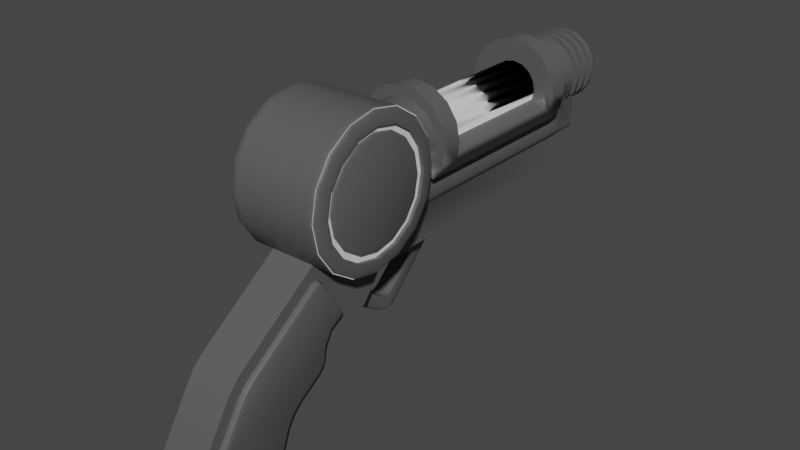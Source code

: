 # Source: GrapplingGun004.blend  (saved by Blender 2.82.7; exported with 4.5.12 LTS)
import bpy
from mathutils import Matrix  # noqa: F401  (used for matrix-valued properties, if any)

bpy.ops.wm.read_factory_settings(use_empty=True)
scene = bpy.context.scene
scene.name = 'Scene'

# ---- collections
col_collection = bpy.data.collections.new('Collection'); scene.collection.children.link(col_collection)

# ---- materials (node trees are filled in below, after node groups)
mat_interior_capsule = bpy.data.materials.new('Interior Capsule')
mat_interior_capsule.use_transparent_shadow = False
mat_base = bpy.data.materials.new('Base')
mat_base.use_transparent_shadow = False

# ---- node groups
ng_auto_smooth = bpy.data.node_groups.new('Auto Smooth', 'GeometryNodeTree')
_s = ng_auto_smooth.interface.new_socket(name='Geometry', in_out='OUTPUT', socket_type='NodeSocketGeometry')
_s = ng_auto_smooth.interface.new_socket(name='Geometry', in_out='INPUT', socket_type='NodeSocketGeometry')
_s = ng_auto_smooth.interface.new_socket(name='Angle', in_out='INPUT', socket_type='NodeSocketFloat')
_s.subtype = 'ANGLE'
_s.min_value = 0.0
_s.max_value = 3.142
ng_auto_smooth.is_modifier = True
_N = ng_auto_smooth.nodes; _L = ng_auto_smooth.links
n0 = _N.new('NodeGroupOutput'); n0.name = 'Group Output'; n0.location = (480, -100)
n1 = _N.new('NodeGroupInput'); n1.name = 'Group Input'; n1.location = (-420, -300)
n2 = _N.new('NodeGroupInput'); n2.name = 'Group Input.001'; n2.location = (-60, -100)
n3 = _N.new('GeometryNodeSetShadeSmooth'); n3.name = 'Set Shade Smooth'; n3.location = (120, -100)
n3.domain = 'EDGE'
n4 = _N.new('GeometryNodeSetShadeSmooth'); n4.name = 'Set Shade Smooth.001'; n4.location = (300, -100)
n5 = _N.new('GeometryNodeInputMeshEdgeAngle'); n5.name = 'Edge Angle'; n5.location = (-420, -220)
n6 = _N.new('GeometryNodeInputEdgeSmooth'); n6.name = 'Is Edge Smooth'; n6.location = (-60, -160)
n7 = _N.new('GeometryNodeInputShadeSmooth'); n7.name = 'Is Face Smooth'; n7.location = (-240, -340)
n8 = _N.new('FunctionNodeBooleanMath'); n8.name = 'Boolean Math'; n8.location = (-60, -220)
n9 = _N.new('FunctionNodeCompare'); n9.name = 'Compare'; n9.location = (-240, -180)
n9.operation = 'LESS_EQUAL'
_L.new(n5.outputs[0], n9.inputs[0])
_L.new(n4.outputs[0], n0.inputs[0])
_L.new(n1.outputs[1], n9.inputs[1])
_L.new(n9.outputs[0], n8.inputs[0])
_L.new(n7.outputs[0], n8.inputs[1])
_L.new(n2.outputs[0], n3.inputs[0])
_L.new(n6.outputs[0], n3.inputs[1])
_L.new(n3.outputs[0], n4.inputs[0])
_L.new(n8.outputs[0], n3.inputs[2])
n0.is_active_output = True

# ---- material node trees
mat_interior_capsule.use_nodes = True; mat_interior_capsule.node_tree.nodes.clear()
_N = mat_interior_capsule.node_tree.nodes; _L = mat_interior_capsule.node_tree.links
n0 = _N.new('ShaderNodeOutputMaterial'); n0.name = 'Material Output'; n0.location = (300, 300)
n1 = _N.new('ShaderNodeBsdfPrincipled'); n1.name = 'Principled BSDF'; n1.location = (10, 300)
n1.distribution = 'GGX'
n1.subsurface_method = 'BURLEY'
n1.inputs[3].default_value = 1.45
n1.inputs[27].default_value = (0.0, 0.0, 0.0, 1.0)
n1.inputs[28].default_value = 1.0
_L.new(n1.outputs[0], n0.inputs[0])
n0.is_active_output = True
mat_base.use_nodes = True; mat_base.node_tree.nodes.clear()
_N = mat_base.node_tree.nodes; _L = mat_base.node_tree.links
n0 = _N.new('ShaderNodeOutputMaterial'); n0.name = 'Material Output'; n0.location = (300, 300)
n1 = _N.new('ShaderNodeBsdfPrincipled'); n1.name = 'Principled BSDF'; n1.location = (10, 300)
n1.distribution = 'GGX'
n1.subsurface_method = 'BURLEY'
n1.inputs[0].default_value = (0.0985, 0.0985, 0.0985, 1.0)
n1.inputs[3].default_value = 1.45
n1.inputs[27].default_value = (0.0, 0.0, 0.0, 1.0)
n1.inputs[28].default_value = 1.0
_L.new(n1.outputs[0], n0.inputs[0])
n0.is_active_output = True

# ---- world
world_world = bpy.data.worlds.new('World'); scene.world = world_world
world_world.use_nodes = True; world_world.node_tree.nodes.clear()
_N = world_world.node_tree.nodes; _L = world_world.node_tree.links
n0 = _N.new('ShaderNodeOutputWorld'); n0.name = 'World Output'; n0.location = (300, 300)
n1 = _N.new('ShaderNodeBackground'); n1.name = 'Background'; n1.location = (10, 300)
n1.inputs[0].default_value = (0.05088, 0.05088, 0.05088, 1.0)
_L.new(n1.outputs[0], n0.inputs[0])
n0.is_active_output = True
world_world.color = (0.05088, 0.05088, 0.05088)
world_world.use_sun_shadow = False
world_world.sun_shadow_jitter_overblur = 0.0

# ---- meshes
me_cylinder_001 = bpy.data.meshes.new('Cylinder.001')
me_cylinder_001.from_pydata([(-0.06521, -0.05947, 1.209), (-0.1205, -0.09641, 1.209), (-0.1574, -0.1517, 1.209), (-0.1704, -0.2169, 1.209), (-0.1574, -0.2821, 1.209), (-0.1205, -0.3374, 1.209), (-0.06521, -0.3743, 1.209), (0.0, -0.3873, 1.209), (-0.1791, -0.03786, 0.8774), (0.0, 0.2057, 0.8774), (-0.05851, 0.3006, -0.7915), (-0.1291, 0.2057, 0.8774), (-0.1791, 0.1557, 0.8774), (-0.1541, 0.199, 0.8774), (-0.1724, 0.1807, 0.8774), (0.0, 0.03631, 0.8774), (0.0, -0.0465, 1.209), (0.0, 0.2057, -1.565), (0.0, 0.6688, -1.252), (0.0, 0.6164, -2.134), (0.0, 0.724, -2.235), (0.0, 0.6661, -2.189), (0.0, 1.085, -2.461), (0.0, 1.18, -2.432), (0.0, 1.139, -2.469), (0.0, 1.395, -1.951), (0.0, 1.357, -1.852), (0.0, 1.397, -1.893), (0.0, 1.178, -1.773), (0.0, 1.068, -1.68), (0.0, 1.118, -1.733), (0.0, 0.9683, -1.529), (0.0, 0.8529, -1.454), (0.0, 0.9173, -1.481), (0.0, 0.7707, -1.439), (0.0, 0.6849, -1.352), (0.0, 0.7149, -1.408), (0.0, 0.6876, -1.16), (0.0, 0.4452, -0.3517), (0.0, 0.8584, -0.8832), (0.0, 0.8381, -0.7262), (0.0, 0.8752, -0.8304), (0.0, 0.8678, -0.7729), (-0.05851, 0.4452, -0.7247), (-0.05851, 0.3785, -0.7915), (-0.05851, 0.4363, -0.7581), (-0.05851, 0.4119, -0.7825), (0.0, 0.4452, 0.8218), (0.0, 0.3896, 0.8774), (0.0, 0.4378, 0.8496), (0.0, 0.4174, 0.87), (-0.1291, 0.3896, 0.8774), (-0.1291, 0.4452, 0.8218), (-0.1291, 0.4174, 0.87), (-0.1291, 0.4378, 0.8496), (-0.1541, 0.3785, -0.7915), (-0.1541, 0.4119, -0.7825), (-0.1541, 0.4363, -0.7581), (-0.1541, 0.4452, -0.7247), (-0.1541, 0.4452, -0.3517), (-0.1541, 0.4174, 0.87), (-0.1541, 0.3896, 0.8774), (-0.1541, 0.4378, 0.8496), (-0.1541, 0.4452, 0.8218), (-0.05851, 0.5943, -1.026), (-0.05851, 0.6699, -1.009), (-0.05851, 0.6212, -1.034), (-0.05851, 0.6489, -1.028), (-0.05851, 0.7615, -0.8715), (-0.05851, 0.7547, -0.7876), (-0.05851, 0.8448, -0.8291), (-0.05851, 0.7715, -0.8439), (-0.05851, 0.769, -0.8132), (-0.05851, 0.5904, -0.611), (-0.05851, 0.5464, -0.6249), (-0.05851, 0.5711, -0.5985), (-0.05851, 0.555, -0.6036), (-0.05851, 0.5334, -0.7169), (-0.05851, 0.4964, -0.8149), (-0.05851, 0.5257, -0.7495), (-0.05851, 0.5121, -0.7853), (-0.05851, 0.4546, -0.8786), (-0.05851, 0.471, -0.9513), (-0.05851, 0.3792, -0.8958), (-0.05851, 0.446, -0.9047), (-0.05851, 0.452, -0.9313), (0.0, 0.6699, -1.009), (0.0, 0.5943, -1.026), (0.0, 0.6489, -1.028), (0.0, 0.6212, -1.034), (0.0, 0.471, -0.9513), (0.0, 0.4546, -0.8786), (0.0, 0.452, -0.9313), (0.0, 0.446, -0.9047), (0.0, 0.7547, -0.7876), (0.0, 0.7615, -0.8715), (0.0, 0.769, -0.8132), (0.0, 0.7715, -0.8439), (0.0, 0.5464, -0.6249), (0.0, 0.5904, -0.611), (0.0, 0.555, -0.6036), (0.0, 0.5711, -0.5985), (0.0, 0.4964, -0.8149), (0.0, 0.5334, -0.7169), (0.0, 0.5121, -0.7853), (0.0, 0.5257, -0.7495), (-0.03688, 0.6688, -1.252), (-0.03688, 0.724, -2.235), (-0.03688, 0.6164, -2.134), (-0.03688, 0.6661, -2.189), (-0.03688, 1.18, -2.432), (-0.03688, 1.085, -2.461), (-0.03688, 1.139, -2.469), (-0.03688, 1.357, -1.852), (-0.03688, 1.395, -1.951), (-0.03688, 1.397, -1.893), (-0.03688, 1.068, -1.68), (-0.03688, 1.178, -1.773), (-0.03688, 1.118, -1.733), (-0.03688, 0.8529, -1.454), (-0.03688, 0.9683, -1.529), (-0.03688, 0.9173, -1.481), (-0.03688, 0.6849, -1.352), (-0.03688, 0.7707, -1.439), (-0.03688, 0.7149, -1.408), (-0.03688, 0.6876, -1.16), (-0.05218, 0.6816, -1.158), (-0.03688, 0.4452, -0.3517), (-0.05851, 0.4452, -0.3816), (-0.08014, 0.4452, -0.3517), (-0.05981, 0.4452, -0.3301), (-0.05218, 0.4452, -0.3605), (-0.05851, 0.8213, -0.74), (-0.03688, 0.8381, -0.7262), (-0.05218, 0.8332, -0.7302), (-0.05851, 0.8391, -0.8733), (-0.03688, 0.8584, -0.8832), (-0.05218, 0.8527, -0.8803), (-0.05851, 0.8467, -0.78), (-0.03688, 0.8678, -0.7729), (-0.05218, 0.8616, -0.775), (-0.05851, 0.8531, -0.8295), (-0.03688, 0.8752, -0.8304), (-0.05218, 0.8688, -0.8301), (-0.05851, 0.6405, -1.135), (-0.05851, 0.6839, -1.125), (-0.0522, 0.6816, -1.158), (-0.05851, 0.6608, -1.183), (-0.05851, 0.6642, -1.139), (-0.05776, 0.6669, -1.151), (-0.05657, 0.6763, -1.146), (-0.05657, 0.6698, -1.163), (-0.05851, 0.6575, -1.156), (-0.05851, 0.2678, -0.8169), (-0.05851, 0.2825, -0.8736), (-0.05851, 0.2636, -0.8487), (-0.1541, 0.6468, -1.251), (-0.1541, 0.6776, -2.084), (-0.1541, 0.7201, -2.131), (-0.1541, 0.7695, -2.17), (-0.1541, 1.087, -2.374), (-0.1541, 1.108, -2.378), (-0.1541, 1.124, -2.37), (-0.1541, 1.314, -1.951), (-0.1541, 1.317, -1.924), (-0.1541, 1.296, -1.897), (-0.1541, 1.141, -1.843), (-0.1541, 1.067, -1.794), (-0.1541, 1.006, -1.729), (-0.1541, 0.9077, -1.58), (-0.1541, 0.8735, -1.548), (-0.1541, 0.8302, -1.529), (-0.1541, 0.744, -1.514), (-0.1541, 0.6565, -1.465), (-0.1541, 0.6093, -1.377), (-0.1541, 0.2816, -1.553), (-0.1541, 0.2274, -1.532), (-0.1541, 0.2855, -1.533), (-0.1541, 0.2915, -1.544), (-0.1541, 0.3313, -1.516), (-0.1541, 0.3092, -1.548), (-0.1541, 0.3178, -1.586), (-0.1541, 0.587, -1.367), (-0.1541, 0.5354, -1.388), (-0.1541, 0.5938, -1.336), (-0.1541, 0.5991, -1.345), (-0.1541, 0.6376, -1.271), (-0.1541, 0.6154, -1.333), (-0.1541, 0.6093, -1.377), (-0.1889, 0.6825, -2.08), (-0.1952, 0.6943, -2.071), (-0.1952, 0.7348, -2.115), (-0.1889, 0.7244, -2.126), (-0.1737, 0.6776, -2.084), (-0.1737, 0.7201, -2.131), (-0.1952, 0.782, -2.153), (-0.1889, 0.7732, -2.165), (-0.1737, 0.7695, -2.17), (-0.1889, 1.09, -2.368), (-0.1952, 1.096, -2.353), (-0.1952, 1.105, -2.356), (-0.1889, 1.107, -2.372), (-0.1737, 1.087, -2.374), (-0.1737, 1.108, -2.378), (-0.1952, 1.108, -2.354), (-0.1889, 1.119, -2.365), (-0.1737, 1.124, -2.37), (-0.1889, 1.307, -1.949), (-0.1952, 1.293, -1.945), (-0.1952, 1.295, -1.93), (-0.1889, 1.311, -1.926), (-0.1737, 1.314, -1.951), (-0.1737, 1.317, -1.924), (-0.1952, 1.283, -1.916), (-0.1889, 1.292, -1.903), (-0.1737, 1.296, -1.897), (-0.1889, 1.138, -1.848), (-0.1952, 1.131, -1.862), (-0.1952, 1.053, -1.811), (-0.1889, 1.062, -1.799), (-0.1737, 1.141, -1.843), (-0.1737, 1.067, -1.794), (-0.1952, 0.9892, -1.742), (-0.1889, 1.001, -1.733), (-0.1737, 1.006, -1.729), (-0.1889, 0.9028, -1.584), (-0.1952, 0.8911, -1.594), (-0.1952, 0.8615, -1.566), (-0.1889, 0.87, -1.553), (-0.1737, 0.9077, -1.58), (-0.1737, 0.8735, -1.548), (-0.1952, 0.824, -1.55), (-0.1889, 0.8284, -1.535), (-0.1737, 0.8302, -1.529), (-0.1889, 0.7418, -1.52), (-0.1952, 0.7367, -1.535), (-0.1952, 0.6405, -1.481), (-0.1889, 0.6518, -1.47), (-0.1737, 0.744, -1.514), (-0.1737, 0.6565, -1.465), (-0.1952, 0.5886, -1.384), (-0.1889, 0.6032, -1.379), (-0.1737, 0.6093, -1.377), (-0.1889, 0.3358, -1.521), (-0.1952, 0.3465, -1.532), (-0.1952, 0.3323, -1.552), (-0.1889, 0.316, -1.549), (-0.1737, 0.3313, -1.516), (-0.1737, 0.3092, -1.548), (-0.1952, 0.3378, -1.576), (-0.1889, 0.3236, -1.583), (-0.1737, 0.3178, -1.586), (-0.1889, 0.5869, -1.374), (-0.1952, 0.5867, -1.391), (-0.1952, 0.5453, -1.407), (-0.1889, 0.5383, -1.394), (-0.1737, 0.587, -1.367), (-0.1737, 0.5354, -1.388), (-0.1889, 0.6036, -1.381), (-0.1952, 0.5899, -1.392), (-0.1737, 0.6093, -1.377), (-0.1541, 0.6575, -1.156), (-0.1541, 0.6405, -1.135), (-0.1541, 0.6608, -1.183), (-0.1541, 0.2678, -0.8169), (-0.1541, 0.2636, -0.8487), (-0.1541, 0.2825, -0.8736), (-0.1541, 0.6688, -1.252), (-0.1541, 0.724, -2.235), (-0.1541, 0.6164, -2.134), (-0.1541, 0.6661, -2.189), (-0.1541, 1.18, -2.432), (-0.1541, 1.085, -2.461), (-0.1541, 1.139, -2.469), (-0.1541, 1.357, -1.852), (-0.1541, 1.395, -1.951), (-0.1541, 1.397, -1.893), (-0.1541, 1.068, -1.68), (-0.1541, 1.178, -1.773), (-0.1541, 1.118, -1.733), (-0.1541, 0.8529, -1.454), (-0.1541, 0.9683, -1.529), (-0.1541, 0.9173, -1.481), (-0.1541, 0.6849, -1.352), (-0.1541, 0.7707, -1.439), (-0.1541, 0.7149, -1.408), (0.0, -0.5014, -0.8575), (0.0, -0.6098, -1.02), (0.0, -0.6479, -1.211), (0.0, -0.6098, -1.402), (0.0, -0.5014, -1.565), (0.0, -0.3392, -1.673), (0.0, -0.1479, -1.711), (0.0, 0.04347, -1.673), (0.0, 0.2057, -1.565), (-0.1791, 0.04347, -0.7491), (-0.2661, -0.1479, -0.711), (-0.2661, -0.3392, -0.7491), (-0.2661, -0.5014, -0.8575), (-0.2661, -0.6098, -1.02), (-0.2661, -0.6479, -1.211), (-0.2661, -0.6098, -1.402), (-0.2661, -0.5014, -1.565), (-0.2661, -0.3392, -1.673), (-0.2661, -0.1479, -1.711), (-0.2661, 0.04347, -1.673), (-0.2661, 0.2057, -1.565), (-0.2661, 0.3141, -1.402), (-0.2661, 0.3521, -1.211), (-0.2661, 0.3141, -1.02), (-0.2661, 0.2057, -0.8575), (-0.2661, 0.04347, -0.7491), (-0.2395, -0.1479, -0.711), (-0.217, -0.3392, -0.7491), (-0.1541, -0.1479, -1.711), (-0.1541, 0.04347, -1.673), (-0.1022, -0.5014, -0.8575), (-0.1541, 0.2057, -1.565), (-0.1541, -0.6098, -1.02), (-0.1541, 0.3141, -1.402), (-0.1541, -0.6479, -1.211), (-0.1541, 0.3521, -1.211), (-0.1541, -0.6098, -1.402), (-0.1541, 0.3141, -1.02), (-0.1541, -0.5014, -1.565), (-0.1541, 0.2057, -0.8575), (-0.1541, -0.3392, -1.673), (-0.1541, 0.3006, -0.7915), (-0.1791, -0.03786, 1.044), (-0.0969, 0.01704, 1.044), (-0.1541, 0.199, 1.044), (-0.1291, 0.2057, 1.044), (-0.1724, 0.1807, 1.044), (-0.1791, 0.1557, 1.044), (0.0, 0.2057, 1.044), (0.0, 0.03631, 1.044), (-0.2532, -0.2169, -0.7247), (-0.1724, 0.1807, -0.8408), (-0.1791, 0.1557, -0.824), (-0.1791, -0.03786, -0.7329), (-0.1791, -0.396, -0.787), (-0.2339, -0.12, -0.7166), (-0.0969, -0.4509, -0.8237), (0.0, -0.4701, -0.8365), (-0.2339, -0.3138, -0.744), (-0.03688, -0.1479, -1.711), (-0.03688, 0.04347, -1.673), (-0.03688, -0.5014, -0.8575), (-0.03688, 0.2057, -1.565), (-0.03688, -0.6098, -1.02), (-0.09677, -0.6479, -1.211), (-0.03688, -0.6098, -1.402), (-0.03688, -0.5014, -1.565), (-0.03688, -0.3392, -1.673), (-0.3268, -0.5206, -1.365), (-0.2919, -0.6098, -1.402), (-0.3166, -0.6002, -1.398), (-0.2919, -0.5014, -1.565), (-0.3268, -0.4331, -1.496), (-0.3166, -0.494, -1.557), (-0.2919, -0.3392, -1.673), (-0.3268, -0.3023, -1.584), (-0.3166, -0.3352, -1.663), (-0.2919, -0.1479, -1.711), (-0.3268, -0.1479, -1.614), (-0.3166, -0.1479, -1.701), (-0.2919, 0.04347, -1.673), (-0.3268, 0.006508, -1.584), (-0.3166, 0.03947, -1.663), (-0.2919, 0.2057, -1.565), (-0.3268, 0.1374, -1.496), (-0.3166, 0.1983, -1.557), (-0.3268, -0.5513, -1.211), (-0.2919, -0.6479, -1.211), (-0.3166, -0.6374, -1.211), (-0.3268, -0.5206, -1.057), (-0.2919, -0.6098, -1.02), (-0.3166, -0.6002, -1.024), (-0.3268, -0.4331, -0.9257), (-0.2919, -0.5014, -0.8575), (-0.3166, -0.494, -0.8648), (-0.3268, -0.3023, -0.8383), (-0.2919, -0.3392, -0.7491), (-0.3166, -0.3352, -0.7587), (-0.3268, -0.1479, -0.8076), (-0.2919, -0.1479, -0.711), (-0.3166, -0.1479, -0.7214), (-0.3268, 0.006508, -0.8383), (-0.2919, 0.04347, -0.7491), (-0.3166, 0.03947, -0.7587), (-0.3268, 0.1374, -0.9257), (-0.2919, 0.2057, -0.8575), (-0.3166, 0.1983, -0.8648), (-0.3268, 0.2248, -1.057), (-0.2919, 0.3141, -1.02), (-0.3166, 0.3044, -1.024), (-0.3268, 0.2555, -1.211), (-0.2919, 0.3521, -1.211), (-0.3166, 0.3417, -1.211), (-0.3268, 0.2248, -1.365), (-0.2919, 0.3141, -1.402), (-0.3166, 0.3044, -1.398), (-0.3268, -0.4762, -1.539), (-0.3268, -0.5769, -1.389), (-0.3268, -0.3256, -1.64), (-0.3268, -0.1479, -1.675), (-0.3268, 0.02983, -1.64), (-0.3268, 0.1805, -1.539), (-0.3268, -0.6122, -1.211), (-0.3268, -0.5769, -1.033), (-0.3268, -0.4762, -0.8826), (-0.3268, -0.3256, -0.782), (-0.3268, -0.1479, -0.7466), (-0.3268, 0.02983, -0.782), (-0.3268, 0.1805, -0.8826), (-0.3268, 0.2812, -1.033), (-0.3268, 0.3165, -1.211), (-0.3268, 0.2812, -1.389), (-0.3072, -0.4331, -1.496), (-0.2742, -0.4094, -1.472), (-0.2839, -0.4262, -1.489), (-0.2742, -0.4895, -1.353), (-0.3072, -0.5206, -1.365), (-0.2839, -0.5115, -1.362), (-0.3072, -0.3023, -1.584), (-0.2742, -0.2894, -1.553), (-0.2839, -0.2985, -1.575), (-0.3072, -0.1479, -1.614), (-0.2742, -0.1479, -1.581), (-0.2839, -0.1479, -1.605), (-0.3072, 0.006508, -1.584), (-0.2742, -0.006357, -1.553), (-0.2839, 0.00274, -1.575), (-0.3072, 0.1374, -1.496), (-0.2742, 0.1136, -1.472), (-0.2839, 0.1304, -1.489), (-0.2742, -0.5177, -1.211), (-0.3072, -0.5513, -1.211), (-0.2839, -0.5415, -1.211), (-0.2742, -0.4895, -1.069), (-0.3072, -0.5206, -1.057), (-0.2839, -0.5115, -1.06), (-0.2742, -0.4094, -0.9495), (-0.3072, -0.4331, -0.9257), (-0.2839, -0.4262, -0.9327), (-0.2742, -0.2894, -0.8694), (-0.3072, -0.3023, -0.8383), (-0.2839, -0.2985, -0.8474), (-0.2742, -0.1479, -0.8412), (-0.3072, -0.1479, -0.8076), (-0.2839, -0.1479, -0.8174), (-0.2742, -0.006357, -0.8694), (-0.3072, 0.006508, -0.8383), (-0.2839, 0.00274, -0.8474), (-0.2742, 0.1136, -0.9495), (-0.3072, 0.1374, -0.9257), (-0.2839, 0.1304, -0.9327), (-0.2742, 0.1938, -1.069), (-0.3072, 0.2248, -1.057), (-0.2839, 0.2157, -1.06), (-0.2742, 0.2219, -1.211), (-0.3072, 0.2555, -1.211), (-0.2839, 0.2457, -1.211), (-0.2742, 0.1938, -1.353), (-0.3072, 0.2248, -1.365), (-0.2839, 0.2157, -1.362), (-0.3268, 0.1604, -1.339), (-0.2914, 0.1938, -1.353), (-0.3164, 0.184, -1.348), (-0.3268, 0.1858, -1.211), (-0.2914, 0.2219, -1.211), (-0.3164, 0.2113, -1.211), (-0.3268, 0.1604, -1.083), (-0.2914, 0.1938, -1.069), (-0.3164, 0.184, -1.074), (-0.2914, 0.1136, -0.9495), (-0.3268, 0.08804, -0.9751), (-0.3164, 0.1061, -0.957), (-0.3268, -0.0202, -0.9028), (-0.2914, -0.006357, -0.8694), (-0.3164, -0.01041, -0.8791), (-0.3268, -0.1479, -0.8774), (-0.2914, -0.1479, -0.8412), (-0.3164, -0.1479, -0.8518), (-0.3268, -0.2756, -0.9028), (-0.2914, -0.2894, -0.8694), (-0.3164, -0.2853, -0.8791), (-0.2914, -0.4094, -0.9495), (-0.3268, -0.3838, -0.9751), (-0.3164, -0.4019, -0.957), (-0.3268, -0.4561, -1.083), (-0.2914, -0.4895, -1.069), (-0.3164, -0.4797, -1.074), (-0.3268, -0.4815, -1.211), (-0.2914, -0.5177, -1.211), (-0.3164, -0.5071, -1.211), (-0.3268, 0.08804, -1.447), (-0.2914, 0.1136, -1.472), (-0.3164, 0.1061, -1.465), (-0.3268, -0.0202, -1.519), (-0.2914, -0.006357, -1.553), (-0.3164, -0.01041, -1.543), (-0.3268, -0.1479, -1.545), (-0.2914, -0.1479, -1.581), (-0.3164, -0.1479, -1.57), (-0.3268, -0.2756, -1.519), (-0.2914, -0.2894, -1.553), (-0.3164, -0.2853, -1.543), (-0.3268, -0.4561, -1.339), (-0.2914, -0.4895, -1.353), (-0.3164, -0.4797, -1.348), (-0.3268, -0.3838, -1.447), (-0.2914, -0.4094, -1.472), (-0.3164, -0.4019, -1.465), (-0.2532, -0.2169, 1.044), (-0.1791, -0.396, 1.044), (-0.2339, -0.12, 1.044), (-0.0969, -0.4509, 1.044), (0.0, -0.4701, 1.044), (-0.2339, -0.3138, 1.044), (-0.2532, -0.2169, 0.8774), (-0.1791, -0.396, 0.8774), (-0.2339, -0.12, 0.8774), (-0.0969, -0.4509, 0.8774), (0.0, -0.4701, 0.8774), (-0.2339, -0.3138, 0.8774), (-0.1791, -0.396, 1.126), (-0.2532, -0.2169, 1.126), (-0.0969, 0.01704, 1.126), (0.0, 0.03631, 1.126), (-0.2339, -0.12, 1.126), (-0.0969, -0.4509, 1.126), (0.0, -0.4701, 1.126), (-0.2339, -0.3138, 1.126), (-0.1791, -0.03786, 1.126), (-0.1791, -0.396, 1.085), (-0.2532, -0.2169, 1.085), (-0.0969, 0.01704, 1.167), (0.0, 0.03631, 1.167), (-0.2339, -0.12, 1.085), (-0.0969, -0.4509, 1.085), (0.0, -0.4701, 1.085), (-0.2339, -0.3138, 1.085), (-0.1791, -0.03786, 1.085), (-0.1791, -0.396, 1.167), (-0.2532, -0.2169, 1.167), (-0.0969, 0.01704, 1.085), (0.0, 0.03631, 1.085), (-0.2339, -0.12, 1.167), (-0.0969, -0.4509, 1.167), (0.0, -0.4701, 1.167), (-0.2339, -0.3138, 1.167), (-0.1791, -0.03786, 1.167), (-0.08263, -0.01819, 1.209), (0.0, -0.001078, 1.209), (-0.1522, -0.06473, 1.209), (-0.1988, -0.1346, 1.209), (-0.2152, -0.2169, 1.209), (-0.1988, -0.2993, 1.209), (-0.1522, -0.3691, 1.209), (-0.08263, -0.4156, 1.209), (0.0, -0.4327, 1.209), (-0.08263, -0.01819, 1.167), (0.0, -0.001078, 1.167), (-0.08263, -0.01819, 1.085), (-0.08263, -0.01819, 1.126), (0.0, -0.001078, 1.085), (0.0, -0.001078, 1.126), (-0.1522, -0.06473, 1.126), (-0.1988, -0.1346, 1.126), (-0.2152, -0.2169, 1.126), (-0.1522, -0.3691, 1.126), (-0.1988, -0.2993, 1.126), (-0.08263, -0.4156, 1.126), (0.0, -0.4327, 1.126), (-0.1522, -0.3691, 1.085), (-0.2152, -0.2169, 1.085), (-0.1988, -0.1346, 1.085), (-0.08263, -0.4156, 1.085), (0.0, -0.4327, 1.085), (-0.1988, -0.2993, 1.085), (-0.1522, -0.06473, 1.085), (-0.1522, -0.3691, 1.167), (-0.2152, -0.2169, 1.167), (-0.1988, -0.1346, 1.167), (-0.08263, -0.4156, 1.167), (0.0, -0.4327, 1.167), (-0.1988, -0.2993, 1.167), (-0.1522, -0.06473, 1.167), (-0.1724, 0.1807, -0.6021), (-0.1791, 0.1557, -0.6021), (-0.1541, 0.2023, -0.6021), (-0.2532, -0.2169, -0.6021), (-0.1791, 0.001249, -0.6021), (-0.1791, -0.396, -0.6021), (-0.2339, -0.12, -0.6021), (-0.0969, -0.4509, -0.6021), (-0.2339, -0.3138, -0.6021), (-0.1791, -0.03786, 0.9608), (-0.2532, -0.2169, 0.9608), (-0.1791, -0.396, 0.9608), (-0.2339, -0.12, 0.9608), (-0.0969, -0.4509, 0.9608), (0.0, -0.4701, 0.9608), (-0.2339, -0.3138, 0.9608), (-0.1791, -0.03786, 1.002), (-0.2532, -0.2169, 0.9191), (-0.1791, -0.396, 0.9191), (-0.2339, -0.12, 0.9191), (-0.0969, -0.4509, 0.9191), (0.0, -0.4701, 0.9191), (-0.2339, -0.3138, 0.9191), (-0.1791, -0.03786, 0.9191), (-0.2532, -0.2169, 1.002), (-0.1791, -0.396, 1.002), (-0.2339, -0.12, 1.002), (-0.0969, -0.4509, 1.002), (0.0, -0.4701, 1.002), (-0.2339, -0.3138, 1.002), (-0.1417, -0.06215, 1.002), (-0.1417, -0.06215, 1.044), (-0.2087, -0.2169, 1.044), (-0.1928, -0.2968, 1.044), (-0.1476, -0.3645, 1.044), (-0.08009, -0.4096, 1.044), (0.0, -0.4263, 1.044), (-0.1927, -0.1368, 1.044), (-0.1417, -0.06215, 0.9191), (-0.1417, -0.06215, 0.9608), (-0.1927, -0.1368, 0.9608), (-0.2087, -0.2169, 0.9608), (-0.1476, -0.3645, 0.9608), (-0.1928, -0.2968, 0.9608), (-0.08009, -0.4096, 0.9608), (0.0, -0.4263, 0.9608), (-0.2087, -0.2169, 0.9191), (-0.1476, -0.3645, 0.9191), (-0.1927, -0.1368, 0.9191), (-0.08009, -0.4096, 0.9191), (0.0, -0.4263, 0.9191), (-0.1928, -0.2968, 0.9191), (-0.2087, -0.2169, 1.002), (-0.1476, -0.3645, 1.002), (-0.1927, -0.1368, 1.002), (-0.08009, -0.4096, 1.002), (0.0, -0.4263, 1.002), (-0.1928, -0.2968, 1.002), (0.0, 0.03631, 1.209), (-5.949e-08, -0.0465, -0.6021), (-5.949e-08, -0.3873, -0.6021), (-0.06521, -0.05947, -0.6021), (-0.1205, -0.09641, -0.6021), (-0.1574, -0.1517, -0.6021), (-0.1704, -0.2169, -0.6021), (-0.1574, -0.2821, -0.6021), (-0.1205, -0.3374, -0.6021), (-0.06521, -0.3743, -0.6021), (0.0, -0.4701, 0.6857), (-0.2339, -0.3138, 0.6857), (-0.0969, -0.4509, 0.6857), (-0.2339, -0.12, 0.6857), (-0.1791, -0.396, 0.6857), (-0.1791, 0.001249, 0.6857), (-0.2532, -0.2169, 0.6857), (0.0, -0.4701, -0.6021), (-0.3236, -0.2169, 0.6857), (-0.3236, -0.2169, -0.6021), (-0.2376, 0.001249, 0.6857), (-0.2376, 0.001249, -0.6021), (-0.2288, -0.4457, 0.6857), (-0.2288, -0.4457, -0.6021), (-0.299, -0.09307, 0.6857), (-0.299, -0.09307, -0.6021), (-0.1238, -0.5159, 0.6857), (-0.1238, -0.5159, -0.6021), (-0.299, -0.3408, 0.6857), (-0.299, -0.3408, -0.6021), (0.0, -0.5392, 0.6857), (0.0, -0.5392, -0.6021), (0.0, -0.0465, 0.6857), (-0.1574, -0.1517, 0.6857), (-0.1205, -0.09641, 0.6857), (-0.06521, -0.05947, 0.6857), (-0.1704, -0.2169, 0.6857), (-0.1574, -0.2821, 0.6857), (-0.1205, -0.3374, 0.6857), (-0.06521, -0.3743, 0.6857), (0.0, -0.3873, 0.6857), (-0.2339, -0.12, -0.4673), (-0.299, -0.09307, -0.4673), (-0.1238, -0.5159, -0.4673), (-0.0969, -0.4509, -0.4673), (0.0, -0.4701, -0.4673), (0.0, -0.5392, -0.4673), (0.0, -0.5392, 0.5508), (0.0, -0.4701, 0.5508), (-0.0969, -0.4509, 0.5508), (-0.1238, -0.5159, 0.5508), (-0.2532, -0.2169, -0.4673), (-0.2339, -0.3138, -0.4673), (-0.1791, -0.396, -0.4673), (-0.1574, -0.1517, -0.4673), (-0.1704, -0.2169, -0.4673), (-0.1574, -0.2821, -0.4673), (-0.1205, -0.3374, -0.4673), (-0.06521, -0.3743, -0.4673), (0.0, -0.3873, -0.4673), (-0.1791, -0.396, 0.5508), (-0.2339, -0.3138, 0.5508), (-0.2532, -0.2169, 0.5508), (-0.2339, -0.12, 0.5508), (-0.299, -0.3408, -0.4673), (-0.3236, -0.2169, -0.4673), (-0.2288, -0.4457, -0.4673), (-0.2288, -0.4457, 0.5508), (-0.299, -0.3408, 0.5508), (-0.3236, -0.2169, 0.5508), (-0.299, -0.09307, 0.5508), (0.0, -0.3873, 0.5508), (-0.06521, -0.3743, 0.5508), (-0.1205, -0.3374, 0.5508), (-0.1574, -0.2821, 0.5508), (-0.1704, -0.2169, 0.5508), (-0.1574, -0.1517, 0.5508)], [(295, 593)], [(660, 710, 717, 671), (546, 547, 335, 329), (11, 51, 61, 13), (591, 325, 337, 589), (589, 337, 338, 590), (14, 12, 333, 332), (43, 45, 57, 58), (22, 111, 112, 24), (18, 106, 125, 37), (25, 114, 115, 27), (28, 117, 118, 30), (31, 120, 121, 33), (21, 109, 107, 20), (24, 112, 110, 23), (20, 107, 111, 22), (27, 115, 113, 26), (23, 110, 114, 25), (30, 118, 116, 29), (26, 113, 117, 28), (33, 121, 119, 32), (29, 116, 120, 31), (36, 124, 122, 35), (32, 119, 123, 34), (37, 125, 136, 39), (34, 123, 124, 36), (19, 108, 109, 21), (35, 122, 106, 18), (38, 127, 130, 52, 47), (41, 142, 139, 42), (39, 136, 142, 41), (284, 280, 171, 172), (280, 282, 170, 171), (282, 281, 169, 170), (141, 70, 69, 73, 75, 76, 74, 77, 79, 80, 78, 81, 83, 10, 44, 46, 45, 43, 128, 132, 138), (11, 9, 48, 51), (51, 48, 50, 53), (53, 50, 49, 54), (54, 49, 47, 52), (52, 130, 129, 59, 63), (51, 53, 60, 61), (45, 46, 56, 57), (54, 52, 63, 62), (46, 44, 55, 56), (53, 54, 62, 60), (133, 127, 38, 40), (42, 139, 133, 40), (44, 10, 327, 55), (264, 327, 10, 153), (64, 82, 90, 87), (73, 69, 94, 99), (77, 74, 98, 103), (145, 148, 144, 154, 155, 153, 10, 83, 82, 64, 66, 67, 65, 68, 70, 141, 135), (129, 128, 43, 58, 59), (81, 78, 102, 91), (68, 71, 70), (71, 72, 70), (72, 69, 70), (81, 84, 83), (84, 85, 83), (85, 82, 83), (64, 87, 89, 66), (66, 89, 88, 67), (67, 88, 86, 65), (81, 91, 93, 84), (84, 93, 92, 85), (85, 92, 90, 82), (68, 95, 97, 71), (71, 97, 96, 72), (72, 96, 94, 69), (73, 99, 101, 75), (75, 101, 100, 76), (76, 100, 98, 74), (77, 103, 105, 79), (79, 105, 104, 80), (80, 104, 102, 78), (68, 65, 86, 95), (127, 131, 128, 129, 130), (146, 150, 145, 135, 137, 126), (135, 141, 143, 137), (137, 143, 142, 136), (141, 138, 140, 143), (143, 140, 139, 142), (138, 132, 134, 140), (140, 134, 133, 139), (132, 128, 131, 134), (134, 131, 127, 133), (126, 137, 136, 125), (144, 152, 261, 262), (263, 147, 106, 267), (154, 144, 262, 266), (152, 147, 263, 261), (155, 154, 266, 265), (144, 148, 149, 152), (145, 150, 149, 148), (146, 151, 149, 150), (147, 152, 149, 151), (153, 155, 265, 264), (168, 167, 221, 224), (157, 158, 270, 269), (158, 159, 268, 270), (159, 160, 272, 268), (160, 161, 273, 272), (269, 317, 176, 175), (179, 180, 178, 177), (181, 175, 178, 180), (183, 184, 185, 182), (186, 187, 185, 184), (188, 182, 185, 187), (161, 162, 271, 273), (157, 181, 251, 193), (167, 166, 220, 221), (169, 168, 224, 229), (190, 249, 245, 244, 254, 253, 259, 240, 236, 235, 231, 227, 226, 222, 218, 217, 213, 209, 208, 204, 200, 199, 195, 191), (170, 169, 229, 230), (159, 158, 194, 197), (171, 170, 230, 233), (160, 159, 197, 202), (173, 172, 238, 239), (182, 188, 260, 256), (172, 171, 233, 238), (162, 161, 203, 206), (174, 173, 239, 242), (179, 183, 257, 247), (163, 162, 206, 211), (180, 179, 247, 248), (188, 174, 242, 260), (165, 164, 212, 215), (161, 160, 202, 203), (183, 182, 256, 257), (166, 165, 215, 220), (181, 180, 248, 251), (164, 163, 211, 212), (190, 191, 192, 189), (189, 192, 194, 193), (191, 195, 196, 192), (192, 196, 197, 194), (199, 200, 201, 198), (198, 201, 203, 202), (200, 204, 205, 201), (201, 205, 206, 203), (208, 209, 210, 207), (207, 210, 212, 211), (209, 213, 214, 210), (210, 214, 215, 212), (217, 218, 219, 216), (216, 219, 221, 220), (218, 222, 223, 219), (219, 223, 224, 221), (226, 227, 228, 225), (225, 228, 230, 229), (227, 231, 232, 228), (228, 232, 233, 230), (235, 236, 237, 234), (234, 237, 239, 238), (236, 240, 241, 237), (237, 241, 242, 239), (195, 199, 198, 196), (196, 198, 202, 197), (204, 208, 207, 205), (205, 207, 211, 206), (213, 217, 216, 214), (214, 216, 220, 215), (222, 226, 225, 223), (223, 225, 229, 224), (231, 235, 234, 232), (232, 234, 238, 233), (244, 245, 246, 243), (243, 246, 248, 247), (245, 249, 250, 246), (246, 250, 251, 248), (249, 190, 189, 250), (250, 189, 193, 251), (253, 254, 255, 252), (252, 255, 257, 256), (259, 253, 252, 258), (258, 252, 256, 260), (240, 259, 258, 241), (241, 258, 260, 242), (254, 244, 243, 255), (255, 243, 247, 257), (158, 157, 193, 194), (323, 325, 266, 262), (109, 270, 268, 107), (124, 285, 283, 122), (116, 277, 281, 120), (117, 278, 279, 118), (122, 283, 267, 106), (115, 276, 274, 113), (110, 271, 275, 114), (108, 269, 270, 109), (123, 284, 285, 124), (121, 282, 280, 119), (107, 268, 272, 111), (119, 280, 284, 123), (114, 275, 276, 115), (112, 273, 271, 110), (113, 274, 278, 117), (120, 281, 282, 121), (118, 279, 277, 116), (111, 272, 273, 112), (162, 163, 275, 271), (163, 164, 276, 275), (164, 165, 274, 276), (165, 166, 278, 274), (166, 167, 279, 278), (167, 168, 277, 279), (168, 169, 281, 277), (284, 172, 173, 285), (173, 174, 283, 285), (187, 186, 156, 267, 283, 188), (267, 156, 263), (125, 106, 126), (106, 151, 146, 126), (151, 106, 147), (176, 319, 179, 177), (269, 175, 181, 157), (176, 177, 178, 175), (179, 319, 321, 183), (183, 321, 323, 262, 261, 263, 156, 186, 184), (592, 595, 341, 312, 336), (13, 61, 60, 62, 63, 59, 58, 57, 56, 55, 327, 325, 591), (264, 265, 266, 325, 327), (330, 329, 335, 334, 331), (333, 328, 329, 330, 332), (12, 8, 612, 598, 605, 328, 333), (11, 13, 330, 331), (9, 11, 331, 334), (15, 9, 334, 335), (13, 14, 332, 330), (597, 344, 313, 340, 594), (545, 583, 584, 548), (599, 630, 632, 604), (590, 593, 662, 8, 12), (527, 570, 572, 533), (310, 311, 295, 338, 337, 325), (312, 341, 339, 295, 311, 296), (316, 342, 340, 313), (297, 298, 316, 313), (313, 344, 336, 312, 296, 297), (347, 349, 287, 286), (298, 299, 318, 316), (349, 350, 288, 287), (299, 300, 320, 318), (300, 301, 322, 320), (350, 351, 289, 288), (351, 352, 290, 289), (301, 302, 324, 322), (302, 303, 326, 324), (352, 353, 291, 290), (345, 292, 291, 353), (326, 303, 304, 314), (345, 346, 293, 292), (315, 314, 304, 305), (348, 294, 293, 346), (305, 306, 317, 315), (306, 307, 319, 317), (307, 308, 321, 319), (321, 308, 309, 323), (325, 323, 309, 310), (286, 343, 342, 316, 347), (317, 348, 346, 315), (314, 315, 346, 345), (314, 345, 353, 326), (324, 326, 353, 352), (322, 324, 352, 351), (320, 322, 351, 350), (318, 320, 350, 349), (316, 318, 349, 347), (19, 17, 348, 108), (317, 269, 108, 348), (298, 379, 376, 299), (300, 373, 355, 301), (304, 363, 366, 305), (297, 382, 379, 298), (305, 366, 369, 306), (299, 376, 373, 300), (296, 385, 382, 297), (311, 388, 385, 296), (310, 391, 388, 311), (306, 369, 400, 307), (309, 394, 391, 310), (387, 452, 449, 384), (308, 397, 394, 309), (302, 357, 360, 303), (303, 360, 363, 304), (307, 400, 397, 308), (355, 356, 359, 357), (356, 403, 402, 359), (357, 359, 362, 360), (359, 402, 404, 362), (360, 362, 365, 363), (362, 404, 405, 365), (363, 365, 368, 366), (365, 405, 406, 368), (366, 368, 371, 369), (368, 406, 407, 371), (373, 374, 356, 355), (374, 408, 403, 356), (376, 377, 374, 373), (377, 409, 408, 374), (379, 380, 377, 376), (380, 410, 409, 377), (382, 383, 380, 379), (383, 411, 410, 380), (385, 386, 383, 382), (386, 412, 411, 383), (412, 386, 389, 413), (386, 385, 388, 389), (391, 392, 389, 388), (392, 414, 413, 389), (394, 395, 392, 391), (395, 415, 414, 392), (397, 398, 395, 394), (398, 416, 415, 395), (400, 401, 398, 397), (401, 417, 416, 398), (369, 371, 401, 400), (371, 407, 417, 401), (301, 355, 357, 302), (358, 402, 403, 354), (361, 404, 402, 358), (364, 405, 404, 361), (367, 406, 405, 364), (370, 407, 406, 367), (354, 403, 408, 372), (372, 408, 409, 375), (375, 409, 410, 378), (378, 410, 411, 381), (381, 411, 412, 384), (384, 412, 413, 387), (387, 413, 414, 390), (390, 414, 415, 393), (393, 415, 416, 396), (396, 416, 417, 399), (399, 417, 407, 370), (358, 418, 424, 361), (364, 427, 430, 367), (390, 455, 452, 387), (367, 430, 433, 370), (393, 458, 455, 390), (370, 433, 464, 399), (396, 461, 458, 393), (361, 424, 427, 364), (399, 464, 461, 396), (378, 443, 440, 375), (460, 470, 473, 457), (381, 446, 443, 378), (421, 509, 512, 419), (375, 440, 437, 372), (384, 449, 446, 381), (372, 437, 422, 354), (419, 420, 423, 421), (420, 418, 422, 423), (425, 426, 420, 419), (426, 424, 418, 420), (428, 429, 426, 425), (429, 427, 424, 426), (431, 432, 429, 428), (432, 430, 427, 429), (434, 435, 432, 431), (435, 433, 430, 432), (421, 423, 438, 436), (423, 422, 437, 438), (436, 438, 441, 439), (438, 437, 440, 441), (439, 441, 444, 442), (441, 440, 443, 444), (442, 444, 447, 445), (444, 443, 446, 447), (445, 447, 450, 448), (447, 446, 449, 450), (448, 450, 453, 451), (450, 449, 452, 453), (451, 453, 456, 454), (453, 452, 455, 456), (454, 456, 459, 457), (456, 455, 458, 459), (457, 459, 462, 460), (459, 458, 461, 462), (460, 462, 465, 463), (462, 461, 464, 465), (463, 465, 435, 434), (465, 464, 433, 435), (354, 422, 418, 358), (428, 503, 500, 431), (436, 494, 509, 421), (445, 485, 487, 442), (454, 475, 479, 451), (508, 493, 490, 488, 484, 481, 478, 476, 472, 469, 466, 496, 499, 502, 505, 511), (425, 506, 503, 428), (431, 500, 497, 434), (442, 487, 491, 439), (451, 479, 482, 448), (434, 497, 467, 463), (419, 512, 506, 425), (439, 491, 494, 436), (448, 482, 485, 445), (457, 473, 475, 454), (469, 471, 468, 466), (471, 470, 467, 468), (476, 477, 474, 472), (477, 475, 473, 474), (481, 483, 480, 478), (483, 482, 479, 480), (488, 489, 486, 484), (489, 487, 485, 486), (493, 495, 492, 490), (495, 494, 491, 492), (496, 498, 501, 499), (498, 497, 500, 501), (502, 504, 507, 505), (504, 503, 506, 507), (478, 480, 477, 476), (480, 479, 475, 477), (484, 486, 483, 481), (486, 485, 482, 483), (490, 492, 489, 488), (492, 491, 487, 489), (508, 510, 495, 493), (510, 509, 494, 495), (499, 501, 504, 502), (501, 500, 503, 504), (505, 507, 513, 511), (507, 506, 512, 513), (466, 468, 498, 496), (468, 467, 497, 498), (511, 513, 510, 508), (513, 512, 509, 510), (472, 474, 471, 469), (474, 473, 470, 471), (463, 467, 470, 460), (618, 646, 641, 613), (542, 519, 515, 535), (536, 539, 516, 514), (659, 523, 521, 661), (658, 525, 520, 663), (611, 525, 521, 607), (606, 608, 522, 520), (662, 660, 522, 8), (600, 631, 633, 602), (546, 329, 328, 543), (537, 528, 534, 552), (544, 582, 587, 551), (545, 548, 530, 527), (551, 533, 526, 544), (533, 572, 571, 526), (542, 580, 576, 536), (537, 538, 529, 528), (518, 541, 540, 517), (517, 540, 535, 515), (519, 542, 536, 514), (530, 569, 570, 527), (538, 563, 554, 647), (516, 539, 543, 328), (540, 578, 575, 535), (530, 548, 552, 534), (534, 568, 569, 530), (546, 564, 566, 547), (533, 551, 545, 527), (531, 549, 544, 526), (532, 550, 549, 531), (586, 561, 560, 585), (585, 560, 559, 582), (587, 558, 557, 583), (584, 556, 555, 588), (577, 569, 568, 581), (580, 572, 570, 576), (578, 573, 571, 575), (579, 574, 573, 578), (553, 554, 563, 562), (558, 587, 582, 559), (557, 556, 584, 583), (553, 562, 588, 555), (565, 564, 581, 568), (570, 569, 577, 576), (572, 580, 575, 571), (565, 567, 566, 564), (526, 571, 573, 531), (539, 577, 581, 543), (531, 573, 574, 532), (552, 588, 562, 537), (529, 567, 565, 528), (543, 581, 564, 546), (547, 566, 567, 529), (548, 584, 588, 552), (536, 576, 577, 539), (535, 575, 580, 542), (553, 555, 1, 0), (551, 587, 583, 545), (549, 585, 582, 544), (537, 562, 563, 538), (550, 586, 585, 549), (528, 565, 568, 534), (554, 553, 0, 16), (541, 579, 578, 540), (339, 341, 595, 593), (344, 597, 592, 336), (342, 596, 594, 340), (338, 295, 339, 593, 590), (672, 689, 688, 595), (669, 714, 697, 673), (14, 589, 590, 12), (13, 591, 589, 14), (616, 644, 642, 614), (613, 615, 601, 599), (618, 604, 600, 614), (602, 633, 634, 603), (617, 645, 644, 616), (604, 632, 631, 600), (525, 611, 606, 520), (523, 609, 607, 521), (524, 610, 609, 523), (607, 636, 640, 611), (601, 629, 630, 599), (8, 522, 608, 612), (598, 601, 615, 605), (606, 635, 637, 608), (598, 628, 629, 601), (603, 617, 616, 602), (602, 616, 614, 600), (604, 618, 613, 599), (646, 622, 621, 641), (644, 624, 623, 642), (645, 625, 624, 644), (619, 643, 626, 620), (627, 637, 629, 628), (639, 634, 633, 638), (638, 633, 631, 636), (640, 632, 630, 635), (622, 646, 642, 623), (621, 626, 643, 641), (630, 629, 637, 635), (632, 640, 636, 631), (514, 621, 622, 519), (515, 623, 624, 517), (612, 627, 628, 598), (611, 640, 635, 606), (517, 624, 625, 518), (609, 638, 636, 607), (519, 622, 623, 515), (610, 639, 638, 609), (516, 626, 621, 514), (605, 619, 620, 328), (614, 642, 646, 618), (328, 620, 626, 516), (613, 641, 643, 615), (608, 637, 627, 612), (615, 643, 619, 605), (681, 651, 652, 680), (679, 682, 650, 648), (682, 681, 651, 650), (680, 652, 653, 683), (683, 653, 654, 684), (684, 654, 655, 685), (685, 655, 656, 686), (686, 656, 649, 687), (593, 595, 672, 668), (666, 712, 689, 672), (525, 658, 661, 521), (520, 522, 660, 663), (524, 523, 659, 657), (596, 342, 343, 664), (670, 713, 711, 676), (555, 556, 2, 1), (556, 557, 3, 2), (557, 558, 4, 3), (558, 559, 5, 4), (559, 560, 6, 5), (560, 561, 7, 6), (674, 690, 713, 670), (662, 593, 668, 667), (660, 662, 667, 671), (676, 711, 712, 666), (680, 683, 722, 723), (683, 684, 721, 722), (595, 688, 701, 652), (649, 656, 705, 706), (684, 685, 720, 721), (685, 686, 719, 720), (655, 704, 705, 656), (678, 693, 690, 674), (595, 652, 651, 593), (6, 7, 687, 686), (5, 6, 686, 685), (4, 5, 685, 684), (3, 4, 684, 683), (2, 3, 683, 680), (0, 1, 681, 682), (16, 0, 682, 679), (1, 2, 680, 681), (654, 703, 704, 655), (686, 687, 718, 719), (660, 662, 681, 680), (651, 681, 662, 593), (673, 697, 694, 677), (653, 702, 703, 654), (671, 717, 716, 665), (708, 715, 716, 709), (698, 712, 711, 699), (696, 697, 714, 707), (691, 690, 693, 692), (695, 694, 697, 696), (700, 713, 690, 691), (707, 714, 715, 708), (699, 711, 713, 700), (709, 716, 717, 710), (688, 689, 712, 698), (691, 692, 706, 705), (691, 705, 704, 700), (700, 704, 703, 699), (699, 703, 702, 698), (698, 702, 701, 688), (708, 709, 722, 721), (709, 710, 723, 722), (707, 708, 721, 720), (696, 707, 720, 719), (695, 696, 719, 718), (665, 716, 715, 675), (660, 680, 723, 710), (675, 715, 714, 669), (652, 701, 702, 653), (680, 710, 688, 652), (689, 688, 710, 717), (689, 717, 667, 668), (667, 717, 671), (689, 668, 672), (671, 665, 663, 660), (663, 665, 675, 658), (661, 658, 675, 669), (661, 669, 673, 659), (657, 659, 673, 677), (666, 672, 595, 592), (597, 676, 666, 592), (597, 594, 670, 676), (596, 674, 670, 594), (664, 678, 674, 596)])
me_cylinder_001.polygons.foreach_set('use_smooth', [True] * 636)
me_cylinder_001.polygons.foreach_set('material_index', [1, 1, 1, 1, 1, 1, 1, 1, 1, 1, 1, 1, 1, 1, 1, 1, 1, 1, 1, 1, 1, 1, 1, 1, 1, 1, 1, 1, 1, 1, 1, 1, 1, 1, 1, 1, 1, 1, 1, 1, 1, 1, 1, 1, 1, 1, 1, 1, 1, 1, 1, 1, 1, 1, 1, 1, 1, 1, 1, 1, 1, 1, 1, 1, 1, 1, 1, 1, 1, 1, 1, 1, 1, 1, 1, 1, 1, 1, 1, 1, 1, 1, 1, 1, 1, 1, 1, 1, 1, 1, 1, 1, 1, 1, 1, 1, 1, 1, 1, 1, 1, 1, 1, 1, 1, 1, 1, 1, 1, 1, 1, 1, 1, 1, 1, 1, 1, 1, 1, 1, 1, 1, 1, 1, 1, 1, 1, 1, 1, 1, 1, 1, 1, 1, 1, 1, 1, 1, 1, 1, 1, 1, 1, 1, 1, 1, 1, 1, 1, 1, 1, 1, 1, 1, 1, 1, 1, 1, 1, 1, 1, 1, 1, 1, 1, 1, 1, 1, 1, 1, 1, 1, 1, 1, 1, 1, 1, 1, 1, 1, 1, 1, 1, 1, 1, 1, 1, 1, 1, 1, 1, 1, 1, 1, 1, 1, 1, 1, 1, 1, 1, 1, 1, 1, 1, 1, 1, 1, 1, 1, 1, 1, 1, 1, 1, 1, 1, 1, 1, 1, 1, 1, 1, 1, 1, 1, 1, 1, 1, 1, 1, 1, 1, 1, 1, 1, 1, 1, 1, 1, 1, 1, 1, 1, 1, 1, 1, 1, 1, 1, 1, 1, 1, 1, 1, 1, 1, 1, 1, 1, 1, 1, 1, 1, 1, 1, 1, 1, 1, 1, 1, 1, 1, 1, 1, 1, 1, 1, 1, 1, 1, 1, 1, 1, 1, 1, 1, 1, 1, 1, 1, 1, 1, 1, 1, 1, 1, 1, 1, 1, 1, 1, 1, 1, 1, 1, 1, 1, 1, 1, 1, 1, 1, 1, 1, 1, 1, 1, 1, 1, 1, 1, 1, 1, 1, 1, 1, 1, 1, 1, 1, 1, 1, 1, 1, 1, 1, 1, 1, 1, 1, 1, 1, 1, 1, 1, 1, 1, 1, 1, 1, 1, 1, 1, 1, 1, 1, 1, 1, 1, 1, 1, 1, 1, 1, 1, 1, 1, 1, 1, 1, 1, 1, 1, 1, 1, 1, 1, 1, 1, 1, 1, 1, 1, 1, 1, 1, 1, 1, 1, 1, 1, 1, 1, 1, 1, 1, 1, 1, 1, 1, 1, 1, 1, 1, 1, 1, 1, 1, 1, 1, 1, 1, 1, 1, 1, 1, 1, 1, 1, 1, 1, 1, 1, 1, 1, 1, 1, 1, 1, 1, 1, 1, 1, 1, 1, 1, 1, 1, 1, 1, 1, 1, 1, 1, 1, 1, 1, 1, 1, 1, 1, 1, 1, 1, 1, 1, 1, 1, 1, 1, 1, 1, 1, 1, 1, 1, 1, 1, 1, 1, 1, 1, 1, 1, 1, 1, 1, 1, 1, 1, 1, 1, 1, 1, 1, 1, 1, 1, 1, 1, 1, 1, 1, 1, 1, 1, 1, 1, 1, 1, 1, 1, 1, 1, 1, 1, 1, 1, 1, 1, 1, 1, 1, 1, 1, 1, 1, 1, 1, 1, 1, 1, 1, 1, 1, 1, 1, 1, 1, 1, 1, 1, 1, 1, 1, 1, 1, 1, 1, 1, 1, 1, 1, 1, 1, 1, 1, 1, 1, 1, 0, 0, 0, 0, 0, 1, 1, 1, 1, 1, 1, 1, 1, 1, 1, 1, 1, 1, 1, 1, 1, 1, 1, 1, 1, 1, 1, 1, 1, 1, 1, 1, 1, 1, 1, 1, 1, 1, 1, 1, 1, 1, 1, 1, 1, 1, 1, 1, 1, 1, 1, 1, 1, 1, 1, 1, 1, 1, 1, 1, 1, 1, 1, 1, 1, 1, 1, 1, 1, 1, 1, 1, 1, 1, 1, 1, 1, 1, 1, 1, 1, 1, 1, 1, 1])
_uv = me_cylinder_001.uv_layers.new(name='UVMap')
_uv.uv.foreach_set('vector', [0.8125, 0.609, 0.8125, 0.609, 0.8125, 0.609, 0.8125, 0.609, 0.0, 0.0, 0.0, 0.0, 0.0, 0.0, 0.0, 0.0, 0.0, 0.0, 0.0, 0.0, 0.0, 0.0, 0.0, 0.0, 0.617, 0.5, 0.4113, 0.25, 0.875, 0.5055, 0.875, 0.6278, 0.875, 0.6278, 0.875, 0.5055, 0.875, 0.5079, 0.875, 0.6289, 0.875, 0.75, 0.875, 0.75, 0.875, 0.75, 0.875, 0.75, 0.6534, 0.4241, 0.7118, 0.4621, 0.7118, 0.4621, 0.6534, 0.4241, 0.5, 0.5, 0.6704, 0.5, 0.6704, 0.5, 0.5, 0.5, 0.5, 0.5, 0.6704, 0.5, 0.6704, 0.5, 0.5, 0.5, 0.5, 0.5, 0.6704, 0.5, 0.6704, 0.5, 0.5, 0.5, 0.5, 0.5, 0.6704, 0.5, 0.6704, 0.5, 0.5, 0.5, 0.5, 0.5, 0.6704, 0.5, 0.6704, 0.5, 0.5, 0.5, 0.5, 0.5, 0.6704, 0.5, 0.6704, 0.5, 0.5, 0.5, 0.5, 0.5, 0.6704, 0.5, 0.6704, 0.5, 0.5, 0.5, 0.5, 0.5, 0.6704, 0.5, 0.6704, 0.5, 0.5, 0.5, 0.5, 0.5, 0.6704, 0.5, 0.6704, 0.5, 0.5, 0.5, 0.5, 0.5, 0.6704, 0.5, 0.6704, 0.5, 0.5, 0.5, 0.5, 0.5, 0.6704, 0.5, 0.6704, 0.5, 0.5, 0.5, 0.5, 0.5, 0.6704, 0.5, 0.6704, 0.5, 0.5, 0.5, 0.5, 0.5, 0.6704, 0.5, 0.6704, 0.5, 0.5, 0.5, 0.5, 0.5, 0.6704, 0.5, 0.6704, 0.5, 0.5, 0.5, 0.5, 0.5, 0.6704, 0.5, 0.6704, 0.5, 0.5, 0.5, 0.5, 0.5, 0.6704, 0.5, 0.6704, 0.5, 0.5, 0.5, 0.5, 0.5, 0.6704, 0.5, 0.6704, 0.5, 0.5, 0.5, 0.5, 0.5, 0.6704, 0.5, 0.6704, 0.5, 0.5, 0.5, 0.5, 0.5, 0.6704, 0.5, 0.6704, 0.5, 0.5, 0.5, 0.5, 0.5, 0.6704, 0.5, 0.6704, 0.5, 0.5, 0.5, 0.0, 0.0, 0.0, 0.0, 0.0, 0.0, 0.0, 0.0, 0.0, 0.0, 0.5, 0.5, 0.6704, 0.5, 0.6203, 0.4627, 0.4627, 0.4627, 0.5, 0.5, 0.6704, 0.5, 0.6704, 0.5, 0.5, 0.5, 0.6704, 0.5, 0.6704, 0.5, 0.0, 0.0, 0.0, 0.0, 0.6704, 0.5, 0.6704, 0.5, 0.0, 0.0, 0.0, 0.0, 0.6704, 0.5, 0.6704, 0.5, 0.0, 0.0, 0.0, 0.0, 0.0, 0.0, 0.0, 0.0, 0.0, 0.0, 0.0, 0.0, 0.0, 0.0, 0.0, 0.0, 0.0, 0.0, 0.0, 0.0, 0.0, 0.0, 0.0, 0.0, 0.0, 0.0, 0.0, 0.0, 0.0, 0.0, 0.0, 0.0, 0.0, 0.0, 0.0, 0.0, 0.0, 0.0, 0.0, 0.0, 0.0, 0.0, 0.0, 0.0, 0.0, 0.0, 0.0, 0.0, 0.0, 0.0, 0.0, 0.0, 0.0, 0.0, 0.0, 0.0, 0.0, 0.0, 0.0, 0.0, 0.0, 0.0, 0.0, 0.0, 0.0, 0.0, 0.0, 0.0, 0.0, 0.0, 0.0, 0.0, 0.0, 0.0, 0.0, 0.0, 0.0, 0.0, 0.0, 0.0, 0.0, 0.0, 0.0, 0.0, 0.0, 0.0, 0.0, 0.0, 0.0, 0.0, 0.0, 0.0, 0.0, 0.0, 0.0, 0.0, 0.7118, 0.4621, 0.7703, 0.5, 0.7703, 0.5, 0.7118, 0.4621, 0.0, 0.0, 0.0, 0.0, 0.0, 0.0, 0.0, 0.0, 0.7703, 0.5, 0.7703, 0.5, 0.7703, 0.5, 0.7703, 0.5, 0.0, 0.0, 0.0, 0.0, 0.0, 0.0, 0.0, 0.0, 0.5644, 0.421, 0.0, 0.0, 0.0, 0.0, 0.421, 0.421, 0.4627, 0.4627, 0.6203, 0.4627, 0.5644, 0.421, 0.421, 0.421, 0.7703, 0.5, 0.0, 0.0, 0.0, 0.0, 0.7703, 0.5, 0.0, 0.0, 0.0, 0.0, 0.0, 0.0, 0.0, 0.0, 0.0, 0.0, 0.0, 0.0, 0.0, 0.0, 0.0, 0.0, 0.0, 0.0, 0.0, 0.0, 0.0, 0.0, 0.0, 0.0, 0.0, 0.0, 0.0, 0.0, 0.0, 0.0, 0.0, 0.0, 0.0, 0.0, 0.0, 0.0, 0.0, 0.0, 0.0, 0.0, 0.0, 0.0, 0.0, 0.0, 0.0, 0.0, 0.0, 0.0, 0.0, 0.0, 0.0, 0.0, 0.0, 0.0, 0.0, 0.0, 0.0, 0.0, 0.0, 0.0, 0.0, 0.0, 0.0, 0.0, 0.0, 0.0, 0.0, 0.0, 0.05234, 0.03397, 0.6534, 0.4241, 0.6534, 0.4241, 0.0, 0.0, 0.0, 0.0, 0.0, 0.0, 0.0, 0.0, 0.0, 0.0, 0.0, 0.0, 0.0, 0.0, 0.0, 0.0, 0.0, 0.0, 0.0, 0.0, 0.0, 0.0, 0.0, 0.0, 0.0, 0.0, 0.0, 0.0, 0.0, 0.0, 0.0, 0.0, 0.0, 0.0, 0.0, 0.0, 0.0, 0.0, 0.0, 0.0, 0.0, 0.0, 0.0, 0.0, 0.0, 0.0, 0.0, 0.0, 0.0, 0.0, 0.0, 0.0, 0.0, 0.0, 0.0, 0.0, 0.0, 0.0, 0.0, 0.0, 0.0, 0.0, 0.0, 0.0, 0.0, 0.0, 0.0, 0.0, 0.0, 0.0, 0.0, 0.0, 0.0, 0.0, 0.0, 0.0, 0.0, 0.0, 0.0, 0.0, 0.0, 0.0, 0.0, 0.0, 0.0, 0.0, 0.0, 0.0, 0.0, 0.0, 0.0, 0.0, 0.0, 0.0, 0.0, 0.0, 0.0, 0.0, 0.0, 0.0, 0.0, 0.0, 0.0, 0.0, 0.0, 0.0, 0.0, 0.0, 0.0, 0.0, 0.0, 0.0, 0.0, 0.0, 0.0, 0.0, 0.0, 0.0, 0.0, 0.0, 0.0, 0.0, 0.0, 0.0, 0.0, 0.0, 0.0, 0.0, 0.0, 0.0, 0.0, 0.0, 0.0, 0.0, 0.0, 0.0, 0.0, 0.0, 0.0, 0.0, 0.0, 0.0, 0.0, 0.0, 0.0, 0.0, 0.0, 0.0, 0.0, 0.0, 0.0, 0.0, 0.0, 0.0, 0.0, 0.0, 0.0, 0.0, 0.0, 0.0, 0.0, 0.0, 0.0, 0.0, 0.0, 0.0, 0.0, 0.0, 0.0, 0.0, 0.0, 0.0, 0.0, 0.0, 0.0, 0.0, 0.0, 0.0, 0.02463, 0.01599, 0.0, 0.0, 0.0, 0.0, 0.0, 0.0, 0.0, 0.0, 0.0, 0.0, 0.0, 0.0, 0.0, 0.0, 0.0, 0.0, 0.0, 0.0, 0.0, 0.0, 0.0, 0.0, 0.0, 0.0, 0.7703, 0.5, 0.7703, 0.5, 0.6704, 0.5, 0.6704, 0.5, 0.0, 0.0, 0.0, 0.0, 0.0, 0.0, 0.0, 0.0, 0.7692, 0.4993, 0.7141, 0.4635, 0.6203, 0.4627, 0.6704, 0.5, 0.0, 0.0, 0.0, 0.0, 0.0, 0.0, 0.0, 0.0, 0.711, 0.4615, 0.6494, 0.4216, 0.5644, 0.421, 0.6203, 0.4627, 0.0, 0.0, 0.0, 0.0, 0.0, 0.0, 0.0, 0.0, 0.6476, 0.4204, 0.007215, 0.004683, 0.0, 0.0, 0.5644, 0.421, 0.7703, 0.5, 0.7703, 0.5, 0.6704, 0.5, 0.6704, 0.5, 0.0, 0.0, 0.0, 0.0, 0.0, 0.0, 0.0, 0.0, 0.0, 0.0, 0.0, 0.0, 0.6704, 0.5, 0.0, 0.0, 0.0, 0.0, 0.0, 0.0, 0.0, 0.0, 0.0, 0.0, 0.0, 0.0, 0.0, 0.0, 0.0, 0.0, 0.0, 0.0, 0.0, 0.0, 0.0, 0.0, 0.0, 0.0, 0.0, 0.0, 0.0, 0.0, 0.0, 0.0, 0.0, 0.0, 0.0, 0.0, 0.0, 0.0, 0.0, 0.0, 0.0, 0.0, 0.0, 0.0, 0.0, 0.0, 0.0, 0.0, 0.0, 0.0, 0.0, 0.0, 0.0, 0.0, 0.0, 0.0, 0.0, 0.0, 0.0, 0.0, 0.0, 0.0, 0.0, 0.0, 0.0, 0.0, 0.0, 0.0, 0.0, 0.0, 0.0, 0.0, 0.0, 0.0, 0.0, 0.0, 0.0, 0.0, 0.0, 0.0, 0.6704, 0.5, 0.6704, 0.5, 0.0, 0.0, 0.0, 0.0, 0.6704, 0.5, 0.6704, 0.5, 0.0, 0.0, 0.0, 0.0, 0.6704, 0.5, 0.6704, 0.5, 0.0, 0.0, 0.0, 0.0, 0.6704, 0.5, 0.6704, 0.5, 0.0, 0.0, 0.0, 0.0, 0.0, 0.0, 0.0, 0.0, 0.0, 0.0, 0.0, 0.0, 0.0, 0.0, 0.0, 0.0, 0.0, 0.0, 0.0, 0.0, 0.0, 0.0, 0.0, 0.0, 0.0, 0.0, 0.0, 0.0, 0.0, 0.0, 0.0, 0.0, 0.0, 0.0, 0.0, 0.0, 0.0, 0.0, 0.0, 0.0, 0.0, 0.0, 0.0, 0.0, 0.0, 0.0, 0.0, 0.0, 0.0, 0.0, 0.0, 0.0, 0.6704, 0.5, 0.6704, 0.5, 0.0, 0.0, 0.0, 0.0, 0.0, 0.0, 0.0, 0.0, 0.0, 0.0, 0.0, 0.0, 0.0, 0.0, 0.0, 0.0, 0.0, 0.0, 0.0, 0.0, 0.0, 0.0, 0.0, 0.0, 0.0, 0.0, 0.0, 0.0, 0.0, 0.0, 0.0, 0.0, 0.0, 0.0, 0.0, 0.0, 0.0, 0.0, 0.0, 0.0, 0.0, 0.0, 0.0, 0.0, 0.0, 0.0, 0.0, 0.0, 0.0, 0.0, 0.0, 0.0, 0.0, 0.0, 0.0, 0.0, 0.0, 0.0, 0.0, 0.0, 0.0, 0.0, 0.0, 0.0, 0.0, 0.0, 0.0, 0.0, 0.0, 0.0, 0.0, 0.0, 0.0, 0.0, 0.0, 0.0, 0.0, 0.0, 0.0, 0.0, 0.0, 0.0, 0.0, 0.0, 0.0, 0.0, 0.0, 0.0, 0.0, 0.0, 0.0, 0.0, 0.0, 0.0, 0.0, 0.0, 0.0, 0.0, 0.0, 0.0, 0.0, 0.0, 0.0, 0.0, 0.0, 0.0, 0.0, 0.0, 0.0, 0.0, 0.0, 0.0, 0.0, 0.0, 0.0, 0.0, 0.0, 0.0, 0.0, 0.0, 0.0, 0.0, 0.0, 0.0, 0.0, 0.0, 0.0, 0.0, 0.0, 0.0, 0.0, 0.0, 0.0, 0.0, 0.0, 0.0, 0.0, 0.0, 0.0, 0.0, 0.0, 0.0, 0.0, 0.0, 0.0, 0.0, 0.0, 0.0, 0.0, 0.0, 0.0, 0.0, 0.0, 0.0, 0.0, 0.0, 0.0, 0.0, 0.0, 0.0, 0.0, 0.0, 0.0, 0.0, 0.0, 0.0, 0.0, 0.0, 0.0, 0.0, 0.0, 0.0, 0.0, 0.0, 0.0, 0.0, 0.0, 0.0, 0.0, 0.0, 0.0, 0.0, 0.0, 0.0, 0.0, 0.0, 0.0, 0.0, 0.0, 0.0, 0.0, 0.0, 0.0, 0.0, 0.0, 0.0, 0.0, 0.0, 0.0, 0.0, 0.0, 0.0, 0.0, 0.0, 0.0, 0.0, 0.0, 0.0, 0.0, 0.0, 0.0, 0.0, 0.0, 0.0, 0.0, 0.0, 0.0, 0.0, 0.0, 0.0, 0.0, 0.0, 0.0, 0.0, 0.0, 0.0, 0.0, 0.0, 0.0, 0.0, 0.0, 0.0, 0.0, 0.0, 0.0, 0.0, 0.0, 0.0, 0.0, 0.0, 0.0, 0.0, 0.0, 0.0, 0.0, 0.0, 0.0, 0.0, 0.0, 0.0, 0.0, 0.0, 0.0, 0.0, 0.0, 0.0, 0.0, 0.0, 0.0, 0.0, 0.0, 0.0, 0.0, 0.0, 0.0, 0.0, 0.0, 0.0, 0.0, 0.0, 0.0, 0.0, 0.0, 0.0, 0.0, 0.0, 0.0, 0.0, 0.0, 0.0, 0.0, 0.0, 0.0, 0.0, 0.0, 0.0, 0.0, 0.0, 0.0, 0.0, 0.0, 0.0, 0.0, 0.0, 0.0, 0.0, 0.0, 0.0, 0.0, 0.0, 0.0, 0.0, 0.0, 0.0, 0.0, 0.0, 0.0, 0.0, 0.0, 0.0, 0.0, 0.0, 0.0, 0.0, 0.0, 0.0, 0.0, 0.0, 0.0, 0.0, 0.0, 0.0, 0.0, 0.0, 0.0, 0.0, 0.0, 0.0, 0.0, 0.0, 0.0, 0.0, 0.0, 0.0, 0.0, 0.0, 0.0, 0.0, 0.0, 0.0, 0.0, 0.0, 0.0, 0.0, 0.0, 0.0, 0.0, 0.0, 0.0, 0.0, 0.0, 0.0, 0.0, 0.0, 0.0, 0.0, 0.0, 0.0, 0.0, 0.0, 0.0, 0.0, 0.0, 0.0, 0.0, 0.0, 0.0, 0.0, 0.0, 0.0, 0.0, 0.0, 0.0, 0.0, 0.0, 0.0, 0.0, 0.0, 0.0, 0.0, 0.0, 0.0, 0.0, 0.0, 0.0, 0.0, 0.0, 0.0, 0.0, 0.0, 0.0, 0.0, 0.0, 0.0, 0.0, 0.0, 0.0, 0.0, 0.0, 0.0, 0.0, 0.0, 0.0, 0.0, 0.0, 0.0, 0.0, 0.0, 0.0, 0.0, 0.0, 0.0, 0.0, 0.0, 0.0, 0.0, 0.0, 0.0, 0.0, 0.0, 0.0, 0.0, 0.0, 0.0, 0.0, 0.0, 0.0, 0.0, 0.0, 0.0, 0.0, 0.0, 0.0, 0.0, 0.0, 0.0, 0.0, 0.0, 0.0, 0.0, 0.0, 0.0, 0.0, 0.0, 0.0, 0.0, 0.0, 0.0, 0.0, 0.0, 0.0, 0.0, 0.0, 0.0, 0.0, 0.0, 0.0, 0.0, 0.0, 0.0, 0.0, 0.0, 0.0, 0.0, 0.0, 0.0, 0.0, 0.0, 0.0, 0.0, 0.0, 0.0, 0.0, 0.0, 0.0, 0.0, 0.0, 0.0, 0.0, 0.0, 0.0, 0.0, 0.0, 0.0, 0.0, 0.0, 0.0, 0.0, 0.0, 0.0, 0.0, 0.0, 0.0, 0.0, 0.0, 0.0, 0.0, 0.0, 0.0, 0.0, 0.0, 0.0, 0.0, 0.0, 0.0, 0.0, 0.0, 0.0, 0.0, 0.0, 0.0, 0.0, 0.0, 0.0, 0.0, 0.0, 0.0, 0.0, 0.0, 0.0, 0.0, 0.0, 0.0, 0.0, 0.0, 0.0, 0.0, 0.0, 0.0, 0.0, 0.0, 0.0, 0.0, 0.0, 0.0, 0.0, 0.0, 0.0, 0.0, 0.0, 0.0, 0.0, 0.0, 0.0, 0.0, 0.0, 0.0, 0.0, 0.0, 0.0, 0.0, 0.0, 0.0, 0.0, 0.0, 0.0, 0.0, 0.0, 0.0, 0.0, 0.0, 0.0, 0.0, 0.0, 0.0, 0.0, 0.0, 0.0, 0.0, 0.0, 0.0, 0.0, 0.0, 0.0, 0.0, 0.0, 0.0, 0.0, 0.0, 0.0, 0.0, 0.0, 0.0, 0.0, 0.0, 0.0, 0.0, 0.0, 0.0, 0.0, 0.0, 0.0, 0.0, 0.0, 0.0, 0.0, 0.0, 0.0, 0.0, 0.0, 0.0, 0.0, 0.0, 0.0, 0.0, 0.0, 0.0, 0.0, 0.0, 0.0, 0.0, 0.0, 0.0, 0.0, 0.0, 0.0, 0.0, 0.0, 0.4113, 0.25, 0.0, 0.0, 0.0, 0.0, 0.6704, 0.5, 0.6704, 0.5, 0.6704, 0.5, 0.6704, 0.5, 0.6704, 0.5, 0.6704, 0.5, 0.6704, 0.5, 0.6704, 0.5, 0.6704, 0.5, 0.6704, 0.5, 0.6704, 0.5, 0.6704, 0.5, 0.6704, 0.5, 0.6704, 0.5, 0.6704, 0.5, 0.6704, 0.5, 0.6704, 0.5, 0.6704, 0.5, 0.6704, 0.5, 0.6704, 0.5, 0.6704, 0.5, 0.6704, 0.5, 0.6704, 0.5, 0.6704, 0.5, 0.6704, 0.5, 0.6704, 0.5, 0.6704, 0.5, 0.6704, 0.5, 0.6704, 0.5, 0.6704, 0.5, 0.6704, 0.5, 0.6704, 0.5, 0.6704, 0.5, 0.6704, 0.5, 0.6704, 0.5, 0.6704, 0.5, 0.6704, 0.5, 0.6704, 0.5, 0.6704, 0.5, 0.6704, 0.5, 0.6704, 0.5, 0.6704, 0.5, 0.6704, 0.5, 0.6704, 0.5, 0.6704, 0.5, 0.6704, 0.5, 0.6704, 0.5, 0.6704, 0.5, 0.6704, 0.5, 0.6704, 0.5, 0.6704, 0.5, 0.6704, 0.5, 0.6704, 0.5, 0.6704, 0.5, 0.6704, 0.5, 0.6704, 0.5, 0.6704, 0.5, 0.6704, 0.5, 0.6704, 0.5, 0.6704, 0.5, 0.6704, 0.5, 0.6704, 0.5, 0.6704, 0.5, 0.6704, 0.5, 0.6704, 0.5, 0.6704, 0.5, 0.6704, 0.5, 0.6704, 0.5, 0.6704, 0.5, 0.6704, 0.5, 0.6704, 0.5, 0.6704, 0.5, 0.0, 0.0, 0.0, 0.0, 0.6704, 0.5, 0.6704, 0.5, 0.0, 0.0, 0.0, 0.0, 0.6704, 0.5, 0.6704, 0.5, 0.0, 0.0, 0.0, 0.0, 0.6704, 0.5, 0.6704, 0.5, 0.0, 0.0, 0.0, 0.0, 0.6704, 0.5, 0.6704, 0.5, 0.0, 0.0, 0.0, 0.0, 0.6704, 0.5, 0.6704, 0.5, 0.0, 0.0, 0.0, 0.0, 0.6704, 0.5, 0.6704, 0.5, 0.0, 0.0, 0.0, 0.0, 0.6704, 0.5, 0.6704, 0.5, 0.6704, 0.5, 0.0, 0.0, 0.0, 0.0, 0.6704, 0.5, 0.0, 0.0, 0.0, 0.0, 0.6704, 0.5, 0.6704, 0.5, 0.0, 0.0, 0.0, 0.0, 0.0, 0.0, 0.6704, 0.5, 0.6704, 0.5, 0.0, 0.0, 0.0, 0.0, 0.0, 0.0, 0.0, 0.0, 0.6704, 0.5, 0.6704, 0.5, 0.7703, 0.5, 0.6704, 0.5, 0.0, 0.0, 0.0, 0.0, 0.0, 0.0, 0.0, 0.0, 0.6704, 0.5, 0.0, 0.0, 0.0, 0.0, 0.0, 0.0, 0.0, 0.0, 0.0, 0.0, 0.0, 0.0, 0.0, 0.0, 0.0, 0.0, 0.0, 0.0, 0.0, 0.0, 0.0, 0.0, 0.0, 0.0, 0.0, 0.0, 0.0, 0.0, 0.0, 0.0, 0.0, 0.0, 0.0, 0.0, 0.0, 0.0, 0.0, 0.0, 0.0, 0.0, 0.0, 0.0, 0.0, 0.0, 0.0, 0.0, 0.0, 0.0, 0.0, 0.0, 0.0, 0.0, 0.75, 0.5771, 0.8125, 0.5789, 0.8125, 0.5187, 0.0, 0.0, 0.75, 0.5167, 0.0, 0.0, 0.0, 0.0, 0.0, 0.0, 0.0, 0.0, 0.0, 0.0, 0.0, 0.0, 0.6534, 0.4241, 0.7118, 0.4621, 0.7703, 0.5, 0.7703, 0.5, 0.0, 0.0, 0.4113, 0.25, 0.2057, 0.125, 0.0, 0.0, 0.0, 0.0, 0.0, 0.0, 0.4113, 0.25, 0.0, 0.0, 0.0, 0.0, 0.0, 0.0, 0.0, 0.0, 0.0, 0.0, 0.0, 0.0, 0.0, 0.0, 0.0, 0.0, 0.0, 0.0, 0.0, 0.0, 0.0, 0.0, 0.875, 0.75, 0.875, 0.75, 0.875, 0.75, 0.875, 0.75, 0.875, 0.75, 0.875, 0.75, 0.875, 0.75, 0.0, 0.0, 0.0, 0.0, 0.0, 0.0, 0.0, 0.0, 0.0, 0.0, 0.0, 0.0, 0.0, 0.0, 0.0, 0.0, 0.0, 0.0, 0.0, 0.0, 0.0, 0.0, 0.0, 0.0, 0.8226, 0.75, 0.875, 0.75, 0.875, 0.75, 0.8226, 0.75, 0.6875, 0.603, 0.6875, 0.5462, 0.0, 0.0, 0.625, 0.5363, 0.625, 0.5942, 0.75, 0.9396, 0.75, 0.9396, 0.8125, 0.9398, 0.8125, 0.9398, 0.75, 0.6979, 0.75, 0.6979, 0.6875, 0.7164, 0.6875, 0.7164, 0.875, 0.6289, 0.875, 0.6294, 0.875, 0.6897, 0.875, 0.75, 0.875, 0.75, 0.75, 0.8792, 0.75, 0.8792, 0.6875, 0.8866, 0.6875, 0.8866, 0.0, 0.0, 0.0, 0.0, 0.875, 0.5066, 0.875, 0.5079, 0.875, 0.5055, 0.4113, 0.25, 0.0, 0.0, 0.8125, 0.5187, 0.875, 0.5088, 0.875, 0.5066, 0.0, 0.0, 0.0, 0.0, 0.0, 0.0, 0.5625, 0.5277, 0.625, 0.5363, 0.0, 0.0, 0.0, 0.0, 0.0, 0.0, 0.0, 0.0, 0.0, 0.0, 0.0, 0.0, 0.6875, 0.5462, 0.75, 0.5167, 0.0, 0.0, 0.0, 0.0, 0.0, 0.0, 0.0, 0.0, 0.0, 0.0, 0.0, 0.0, 0.0, 0.0, 0.0, 0.0, 0.0, 0.0, 0.0, 0.0, 0.0, 0.0, 0.0, 0.0, 0.0, 0.0, 0.0, 0.0, 0.0, 0.0, 0.0, 0.0, 0.0, 0.0, 0.0, 0.0, 0.0, 0.0, 0.0, 0.0, 0.0, 0.0, 0.0, 0.0, 0.0, 0.0, 0.0, 0.0, 0.0, 0.0, 0.0, 0.0, 0.0, 0.0, 0.0, 0.0, 0.0, 0.0, 0.0, 0.0, 0.0, 0.0, 0.0, 0.0, 0.0, 0.0, 0.0, 0.0, 0.0, 0.0, 0.0, 0.0, 0.0, 0.0, 0.0, 0.0, 0.0, 0.0, 0.0, 0.0, 0.0, 0.0, 0.0, 0.0, 0.0, 0.0, 0.0, 0.0, 0.0, 0.0, 0.0, 0.0, 0.0, 0.0, 0.0, 0.0, 0.0, 0.0, 0.0, 0.0, 0.0, 0.0, 0.0, 0.0, 0.0, 0.0, 0.0, 0.0, 0.0, 0.0, 0.0, 0.0, 0.0, 0.0, 0.0, 0.0, 0.0, 0.0, 0.0, 0.0, 0.0, 0.0, 0.0, 0.0, 0.0, 0.0, 0.0, 0.0, 0.0, 0.0, 0.0, 0.0, 0.0, 0.0, 0.0, 0.0, 0.0, 0.0, 0.0, 0.0, 0.0, 0.0, 0.0, 0.0, 0.0, 0.0, 0.0, 0.0, 0.0, 0.0, 0.0, 0.0, 0.0, 0.0, 0.0, 0.0, 0.0, 0.0, 0.4113, 0.25, 0.0, 0.0, 0.0, 0.0, 0.0, 0.0, 0.0, 0.0, 0.5, 0.5247, 0.5625, 0.5277, 0.0, 0.0, 0.0, 0.0, 0.0, 0.0, 0.0, 0.0, 0.0, 0.0, 0.0, 0.0, 0.0, 0.0, 0.0, 0.0, 0.0, 0.0, 0.0, 0.0, 0.0, 0.0, 0.0, 0.0, 0.0, 0.0, 0.0, 0.0, 0.0, 0.0, 0.0, 0.0, 0.0, 0.0, 0.0, 0.0, 0.0, 0.0, 0.0, 0.0, 0.0, 0.0, 0.0, 0.0, 0.0, 0.0, 0.0, 0.0, 0.0, 0.0, 0.0, 0.0, 0.0, 0.0, 0.0, 0.0, 0.0, 0.0, 0.0, 0.0, 0.0, 0.0, 0.0, 0.0, 0.0, 0.0, 0.0, 0.0, 0.5, 0.5, 0.0, 0.0, 0.0, 0.0, 0.6704, 0.5, 0.0, 0.0, 0.6704, 0.5, 0.6704, 0.5, 0.0, 0.0, 0.0, 0.0, 0.0, 0.0, 0.0, 0.0, 0.0, 0.0, 0.0, 0.0, 0.0, 0.0, 0.0, 0.0, 0.0, 0.0, 0.0, 0.0, 0.0, 0.0, 0.0, 0.0, 0.0, 0.0, 0.0, 0.0, 0.0, 0.0, 0.0, 0.0, 0.0, 0.0, 0.0, 0.0, 0.0, 0.0, 0.0, 0.0, 0.0, 0.0, 0.0, 0.0, 0.0, 0.0, 0.0, 0.0, 0.0, 0.0, 0.0, 0.0, 0.0, 0.0, 0.0, 0.0, 0.0, 0.0, 0.0, 0.0, 0.0, 0.0, 0.0, 0.0, 0.0, 0.0, 0.0, 0.0, 0.0, 0.0, 0.0, 0.0, 0.0, 0.0, 0.0, 0.0, 0.0, 0.0, 0.0, 0.0, 0.0, 0.0, 0.0, 0.0, 0.0, 0.0, 0.0, 0.0, 0.0, 0.0, 0.0, 0.0, 0.0, 0.0, 0.0, 0.0, 0.0, 0.0, 0.0, 0.0, 0.0, 0.0, 0.0, 0.0, 0.0, 0.0, 0.0, 0.0, 0.0, 0.0, 0.0, 0.0, 0.0, 0.0, 0.0, 0.0, 0.0, 0.0, 0.0, 0.0, 0.0, 0.0, 0.0, 0.0, 0.0, 0.0, 0.0, 0.0, 0.0, 0.0, 0.0, 0.0, 0.0, 0.0, 0.0, 0.0, 0.0, 0.0, 0.0, 0.0, 0.0, 0.0, 0.0, 0.0, 0.0, 0.0, 0.0, 0.0, 0.0, 0.0, 0.0, 0.0, 0.0, 0.0, 0.0, 0.0, 0.0, 0.0, 0.0, 0.0, 0.0, 0.0, 0.0, 0.0, 0.0, 0.0, 0.0, 0.0, 0.0, 0.0, 0.0, 0.0, 0.0, 0.0, 0.0, 0.0, 0.0, 0.0, 0.0, 0.0, 0.0, 0.0, 0.0, 0.0, 0.0, 0.0, 0.0, 0.0, 0.0, 0.0, 0.0, 0.0, 0.0, 0.0, 0.0, 0.0, 0.0, 0.0, 0.0, 0.0, 0.0, 0.0, 0.0, 0.0, 0.0, 0.0, 0.0, 0.0, 0.0, 0.0, 0.0, 0.0, 0.0, 0.0, 0.0, 0.0, 0.0, 0.0, 0.0, 0.0, 0.0, 0.0, 0.0, 0.0, 0.0, 0.0, 0.0, 0.0, 0.0, 0.0, 0.0, 0.0, 0.0, 0.0, 0.0, 0.0, 0.0, 0.0, 0.0, 0.0, 0.0, 0.0, 0.0, 0.0, 0.0, 0.0, 0.0, 0.0, 0.0, 0.0, 0.0, 0.0, 0.0, 0.0, 0.0, 0.0, 0.0, 0.0, 0.0, 0.0, 0.0, 0.0, 0.0, 0.0, 0.0, 0.0, 0.0, 0.0, 0.0, 0.0, 0.0, 0.0, 0.0, 0.0, 0.0, 0.0, 0.0, 0.0, 0.0, 0.0, 0.0, 0.0, 0.0, 0.0, 0.0, 0.0, 0.0, 0.0, 0.0, 0.0, 0.0, 0.0, 0.0, 0.0, 0.0, 0.0, 0.0, 0.0, 0.0, 0.0, 0.0, 0.0, 0.0, 0.0, 0.0, 0.0, 0.0, 0.0, 0.0, 0.0, 0.0, 0.0, 0.0, 0.0, 0.0, 0.0, 0.0, 0.0, 0.0, 0.0, 0.0, 0.0, 0.0, 0.0, 0.0, 0.0, 0.0, 0.0, 0.0, 0.0, 0.0, 0.0, 0.0, 0.0, 0.0, 0.0, 0.0, 0.0, 0.0, 0.0, 0.0, 0.0, 0.0, 0.0, 0.0, 0.0, 0.0, 0.0, 0.0, 0.0, 0.0, 0.0, 0.0, 0.0, 0.0, 0.0, 0.0, 0.0, 0.0, 0.0, 0.0, 0.0, 0.0, 0.0, 0.0, 0.0, 0.0, 0.0, 0.0, 0.0, 0.0, 0.0, 0.0, 0.0, 0.0, 0.0, 0.0, 0.0, 0.0, 0.0, 0.0, 0.0, 0.0, 0.0, 0.0, 0.0, 0.0, 0.0, 0.0, 0.0, 0.0, 0.0, 0.0, 0.0, 0.0, 0.0, 0.0, 0.0, 0.0, 0.0, 0.0, 0.0, 0.0, 0.0, 0.0, 0.0, 0.0, 0.0, 0.0, 0.0, 0.0, 0.0, 0.0, 0.0, 0.0, 0.0, 0.0, 0.0, 0.0, 0.0, 0.0, 0.0, 0.0, 0.0, 0.0, 0.0, 0.0, 0.0, 0.0, 0.0, 0.0, 0.0, 0.0, 0.0, 0.0, 0.0, 0.0, 0.0, 0.0, 0.0, 0.0, 0.0, 0.0, 0.0, 0.0, 0.0, 0.0, 0.0, 0.0, 0.0, 0.0, 0.0, 0.0, 0.0, 0.0, 0.0, 0.0, 0.0, 0.0, 0.0, 0.0, 0.0, 0.0, 0.0, 0.0, 0.0, 0.0, 0.0, 0.0, 0.0, 0.0, 0.0, 0.0, 0.0, 0.0, 0.0, 0.0, 0.0, 0.0, 0.0, 0.0, 0.0, 0.0, 0.0, 0.0, 0.0, 0.0, 0.0, 0.0, 0.0, 0.0, 0.0, 0.0, 0.0, 0.0, 0.0, 0.0, 0.0, 0.0, 0.0, 0.0, 0.0, 0.0, 0.0, 0.0, 0.0, 0.0, 0.0, 0.0, 0.0, 0.0, 0.0, 0.0, 0.0, 0.0, 0.0, 0.0, 0.0, 0.0, 0.0, 0.0, 0.0, 0.0, 0.0, 0.0, 0.0, 0.0, 0.0, 0.0, 0.0, 0.0, 0.0, 0.0, 0.0, 0.0, 0.0, 0.0, 0.0, 0.0, 0.0, 0.0, 0.0, 0.0, 0.0, 0.0, 0.0, 0.0, 0.0, 0.0, 0.0, 0.0, 0.0, 0.0, 0.0, 0.0, 0.0, 0.0, 0.0, 0.0, 0.0, 0.0, 0.0, 0.0, 0.0, 0.0, 0.0, 0.0, 0.0, 0.0, 0.0, 0.0, 0.0, 0.0, 0.0, 0.0, 0.0, 0.0, 0.0, 0.0, 0.0, 0.0, 0.0, 0.0, 0.0, 0.0, 0.0, 0.0, 0.0, 0.0, 0.0, 0.0, 0.0, 0.0, 0.0, 0.0, 0.0, 0.0, 0.0, 0.0, 0.0, 0.0, 0.0, 0.0, 0.0, 0.0, 0.0, 0.0, 0.0, 0.0, 0.0, 0.0, 0.0, 0.0, 0.0, 0.0, 0.0, 0.0, 0.0, 0.0, 0.0, 0.0, 0.0, 0.0, 0.0, 0.0, 0.0, 0.0, 0.0, 0.0, 0.0, 0.0, 0.0, 0.0, 0.0, 0.0, 0.0, 0.0, 0.0, 0.0, 0.0, 0.0, 0.0, 0.0, 0.0, 0.0, 0.0, 0.0, 0.0, 0.0, 0.0, 0.0, 0.0, 0.0, 0.0, 0.0, 0.0, 0.0, 0.0, 0.0, 0.0, 0.0, 0.0, 0.0, 0.0, 0.0, 0.0, 0.0, 0.0, 0.0, 0.0, 0.0, 0.0, 0.0, 0.0, 0.0, 0.0, 0.0, 0.0, 0.0, 0.0, 0.0, 0.0, 0.0, 0.0, 0.0, 0.0, 0.0, 0.0, 0.0, 0.0, 0.0, 0.0, 0.0, 0.0, 0.0, 0.0, 0.0, 0.0, 0.0, 0.0, 0.0, 0.0, 0.0, 0.0, 0.0, 0.0, 0.0, 0.0, 0.0, 0.0, 0.0, 0.0, 0.0, 0.0, 0.0, 0.0, 0.0, 0.0, 0.0, 0.0, 0.0, 0.0, 0.0, 0.0, 0.0, 0.0, 0.0, 0.0, 0.0, 0.0, 0.0, 0.0, 0.0, 0.0, 0.0, 0.0, 0.0, 0.0, 0.0, 0.0, 0.0, 0.0, 0.0, 0.0, 0.0, 0.0, 0.0, 0.0, 0.0, 0.0, 0.0, 0.0, 0.0, 0.0, 0.0, 0.0, 0.0, 0.0, 0.0, 0.0, 0.0, 0.0, 0.0, 0.0, 0.0, 0.0, 0.0, 0.0, 0.0, 0.0, 0.0, 0.0, 0.0, 0.0, 0.0, 0.0, 0.0, 0.0, 0.0, 0.0, 0.0, 0.0, 0.0, 0.0, 0.0, 0.0, 0.0, 0.0, 0.0, 0.0, 0.0, 0.0, 0.0, 0.0, 0.0, 0.0, 0.0, 0.0, 0.0, 0.0, 0.0, 0.0, 0.0, 0.0, 0.0, 0.0, 0.0, 0.0, 0.0, 0.0, 0.0, 0.0, 0.0, 0.0, 0.0, 0.0, 0.0, 0.0, 0.0, 0.0, 0.0, 0.0, 0.0, 0.0, 0.0, 0.0, 0.0, 0.0, 0.0, 0.0, 0.0, 0.0, 0.0, 0.0, 0.0, 0.0, 0.0, 0.0, 0.0, 0.0, 0.0, 0.0, 0.0, 0.0, 0.0, 0.0, 0.0, 0.0, 0.0, 0.0, 0.0, 0.0, 0.0, 0.0, 0.0, 0.0, 0.0, 0.0, 0.0, 0.0, 0.0, 0.0, 0.0, 0.0, 0.0, 0.0, 0.0, 0.0, 0.0, 0.0, 0.0, 0.0, 0.0, 0.0, 0.0, 0.0, 0.0, 0.0, 0.0, 0.0, 0.0, 0.0, 0.0, 0.0, 0.0, 0.0, 0.0, 0.0, 0.0, 0.0, 0.0, 0.0, 0.0, 0.0, 0.0, 0.0, 0.0, 0.0, 0.0, 0.0, 0.0, 0.0, 0.0, 0.0, 0.0, 0.0, 0.0, 0.0, 0.0, 0.0, 0.0, 0.0, 0.0, 0.0, 0.0, 0.0, 0.0, 0.0, 0.0, 0.0, 0.0, 0.0, 0.0, 0.0, 0.0, 0.0, 0.0, 0.0, 0.0, 0.0, 0.0, 0.0, 0.0, 0.0, 0.0, 0.0, 0.0, 0.0, 0.0, 0.0, 0.0, 0.0, 0.0, 0.0, 0.0, 0.0, 0.0, 0.0, 0.0, 0.0, 0.0, 0.0, 0.0, 0.0, 0.0, 0.0, 0.0, 0.0, 0.0, 0.0, 0.0, 0.0, 0.0, 0.0, 0.0, 0.0, 0.0, 0.0, 0.0, 0.0, 0.0, 0.0, 0.0, 0.0, 0.0, 0.0, 0.0, 0.0, 0.0, 0.0, 0.0, 0.0, 0.0, 0.0, 0.0, 0.0, 0.0, 0.0, 0.0, 0.0, 0.0, 0.0, 0.0, 0.0, 0.0, 0.0, 0.0, 0.0, 0.0, 0.0, 0.0, 0.0, 0.0, 0.0, 0.0, 0.0, 0.0, 0.0, 0.0, 0.0, 0.0, 0.0, 0.0, 0.0, 0.0, 0.0, 0.0, 0.0, 0.0, 0.0, 0.0, 0.0, 0.0, 0.0, 0.0, 0.0, 0.0, 0.0, 0.0, 0.0, 0.0, 0.0, 0.0, 0.0, 0.0, 0.0, 0.0, 0.0, 0.0, 0.0, 0.0, 0.0, 0.0, 0.0, 0.0, 0.0, 0.0, 0.0, 0.0, 0.0, 0.0, 0.0, 0.0, 0.0, 0.0, 0.0, 0.0, 0.0, 0.0, 0.0, 0.0, 0.0, 0.0, 0.0, 0.0, 0.0, 0.0, 0.0, 0.0, 0.0, 0.0, 0.0, 0.0, 0.0, 0.0, 0.0, 0.0, 0.0, 0.0, 0.0, 0.0, 0.0, 0.0, 0.0, 0.0, 0.0, 0.0, 0.0, 0.0, 0.0, 0.0, 0.0, 0.0, 0.0, 0.0, 0.0, 0.0, 0.0, 0.0, 0.0, 0.0, 0.0, 0.0, 0.0, 0.0, 0.0, 0.0, 0.0, 0.0, 0.0, 0.0, 0.0, 0.0, 0.0, 0.0, 0.0, 0.0, 0.0, 0.0, 0.0, 0.0, 0.0, 0.0, 0.0, 0.0, 0.0, 0.0, 0.0, 0.0, 0.0, 0.0, 0.0, 0.0, 0.0, 0.0, 0.0, 0.0, 0.0, 0.0, 0.0, 0.0, 0.0, 0.0, 0.0, 0.0, 0.0, 0.0, 0.0, 0.0, 0.0, 0.0, 0.0, 0.0, 0.0, 0.0, 0.0, 0.0, 0.0, 0.0, 0.0, 0.0, 0.0, 0.0, 0.0, 0.0, 0.0, 0.0, 0.0, 0.0, 0.0, 0.0, 0.0, 0.0, 0.0, 0.0, 0.0, 0.0, 0.0, 0.0, 0.0, 0.0, 0.0, 0.0, 0.0, 0.0, 0.0, 0.0, 0.0, 0.0, 0.0, 0.0, 0.0, 0.0, 0.0, 0.0, 0.0, 0.0, 0.0, 0.0, 0.0, 0.0, 0.0, 0.0, 0.0, 0.0, 0.0, 0.0, 0.0, 0.0, 0.0, 0.0, 0.0, 0.0, 0.0, 0.0, 0.0, 0.0, 0.0, 0.0, 0.0, 0.0, 0.0, 0.0, 0.0, 0.0, 0.0, 0.0, 0.0, 0.0, 0.0, 0.0, 0.0, 0.0, 0.0, 0.0, 0.0, 0.0, 0.0, 0.0, 0.0, 0.0, 0.0, 0.0, 0.0, 0.0, 0.0, 0.0, 0.0, 0.0, 0.0, 0.0, 0.0, 0.0, 0.0, 0.0, 0.0, 0.0, 0.0, 0.0, 0.0, 0.0, 0.0, 0.0, 0.0, 0.0, 0.0, 0.0, 0.0, 0.0, 0.0, 0.0, 0.0, 0.0, 0.0, 0.0, 0.0, 0.0, 0.0, 0.0, 0.0, 0.0, 0.0, 0.0, 0.0, 0.0, 0.0, 0.0, 0.0, 0.0, 0.0, 0.0, 0.0, 0.0, 0.0, 0.0, 0.0, 0.0, 0.0, 0.0, 0.0, 0.0, 0.0, 0.0, 0.0, 0.0, 0.0, 0.0, 0.0, 0.0, 0.0, 0.0, 0.0, 0.0, 0.0, 0.6875, 0.7448, 0.6875, 0.7448, 0.75, 0.7281, 0.75, 0.7281, 0.6875, 0.8298, 0.6875, 0.7731, 0.625, 0.7681, 0.625, 0.8261, 0.75, 0.8188, 0.8125, 0.8195, 0.8125, 0.7594, 0.75, 0.7583, 0.5625, 0.6163, 0.5625, 0.6458, 0.625, 0.6522, 0.625, 0.6232, 0.6875, 0.6313, 0.6875, 0.6597, 0.75, 0.6375, 0.75, 0.6073, 0.6875, 0.688, 0.6875, 0.6597, 0.625, 0.6522, 0.625, 0.6812, 0.75, 0.6677, 0.8125, 0.6691, 0.8125, 0.639, 0.75, 0.6375, 0.875, 0.6897, 0.8125, 0.609, 0.8125, 0.639, 0.875, 0.75, 0.625, 0.7102, 0.625, 0.7102, 0.5625, 0.7048, 0.5625, 0.7048, 0.0, 0.0, 0.0, 0.0, 0.0, 0.0, 0.0, 0.0, 0.0, 0.0, 0.0, 0.0, 0.0, 0.0, 0.0, 0.0, 0.625, 0.942, 0.625, 0.942, 0.6875, 0.9433, 0.6875, 0.9433, 0.75, 0.9396, 0.8125, 0.9398, 0.8125, 0.8797, 0.75, 0.8792, 0.6875, 0.9433, 0.6875, 0.8866, 0.625, 0.8841, 0.625, 0.942, 0.6875, 0.8866, 0.6875, 0.8866, 0.625, 0.8841, 0.625, 0.8841, 0.6875, 0.8298, 0.6875, 0.8298, 0.75, 0.8188, 0.75, 0.8188, 0.0, 0.0, 0.0, 0.0, 0.0, 0.0, 0.0, 0.0, 0.5, 0.7624, 0.5, 0.8218, 0.5625, 0.8229, 0.5625, 0.7639, 0.5625, 0.7639, 0.5625, 0.8229, 0.625, 0.8261, 0.625, 0.7681, 0.6875, 0.7731, 0.6875, 0.8298, 0.75, 0.8188, 0.75, 0.7583, 0.8125, 0.8797, 0.8125, 0.8797, 0.75, 0.8792, 0.75, 0.8792, 0.0, 0.0, 0.0, 0.0, 0.0, 0.0, 0.0, 0.0, 0.8125, 0.7594, 0.8125, 0.8195, 0.6562, 0.5625, 0.875, 0.75, 0.5625, 0.8229, 0.5625, 0.8229, 0.625, 0.8261, 0.625, 0.8261, 0.8125, 0.8797, 0.8125, 0.9398, 0.2188, 0.1875, 0.4375, 0.375, 0.4375, 0.375, 0.4375, 0.375, 0.8125, 0.8797, 0.8125, 0.8797, 0.0, 0.0, 0.0, 0.0, 0.0, 0.0, 0.0, 0.0, 0.6875, 0.8866, 0.6875, 0.9433, 0.75, 0.9396, 0.75, 0.8792, 0.5625, 0.8819, 0.5625, 0.941, 0.625, 0.942, 0.625, 0.8841, 0.5, 0.8812, 0.5, 0.9406, 0.5625, 0.941, 0.5625, 0.8819, 0.5, 0.9406, 0.5, 1.0, 0.5625, 1.0, 0.5625, 0.941, 0.5625, 0.941, 0.5625, 1.0, 0.625, 1.0, 0.625, 0.942, 0.6875, 0.9433, 0.6875, 1.0, 0.75, 1.0, 0.75, 0.9396, 0.8125, 0.9398, 0.8125, 1.0, 0.0, 0.0, 0.2188, 0.1875, 0.8125, 0.8195, 0.8125, 0.8797, 0.4375, 0.375, 0.6562, 0.5625, 0.6875, 0.8298, 0.6875, 0.8866, 0.75, 0.8792, 0.75, 0.8188, 0.5625, 0.8229, 0.5625, 0.8819, 0.625, 0.8841, 0.625, 0.8261, 0.5, 0.8218, 0.5, 0.8812, 0.5625, 0.8819, 0.5625, 0.8229, 0.0, 0.0, 0.0, 0.0, 0.0, 0.0, 0.0, 0.0, 0.6875, 1.0, 0.6875, 0.9433, 0.625, 0.942, 0.625, 1.0, 0.75, 1.0, 0.8125, 1.0, 0.8125, 0.9398, 0.75, 0.9396, 0.0, 0.0, 0.0, 0.0, 0.0, 0.0, 0.0, 0.0, 0.0, 0.0, 0.0, 0.0, 0.0, 0.0, 0.0, 0.0, 0.75, 0.8792, 0.8125, 0.8797, 0.8125, 0.8195, 0.75, 0.8188, 0.6875, 0.8866, 0.6875, 0.8298, 0.625, 0.8261, 0.625, 0.8841, 0.0, 0.0, 0.0, 0.0, 0.0, 0.0, 0.0, 0.0, 0.625, 0.8841, 0.625, 0.8841, 0.5625, 0.8819, 0.5625, 0.8819, 0.8125, 0.8195, 0.8125, 0.8195, 0.6562, 0.5625, 0.6562, 0.5625, 0.5625, 0.8819, 0.5625, 0.8819, 0.5, 0.8812, 0.5, 0.8812, 0.0, 0.0, 0.0, 0.0, 0.0, 0.0, 0.0, 0.0, 0.0, 0.0, 0.0, 0.0, 0.0, 0.0, 0.0, 0.0, 0.0, 0.0, 0.0, 0.0, 0.0, 0.0, 0.0, 0.0, 0.0, 0.0, 0.0, 0.0, 0.0, 0.0, 0.0, 0.0, 0.8125, 0.9398, 0.8125, 0.9398, 0.2188, 0.1875, 0.2188, 0.1875, 0.75, 0.8188, 0.75, 0.8188, 0.8125, 0.8195, 0.8125, 0.8195, 0.625, 0.8261, 0.625, 0.8261, 0.6875, 0.8298, 0.6875, 0.8298, 0.0, 0.0, 0.0, 0.0, 0.0, 0.0, 0.0, 0.0, 0.6875, 0.9433, 0.6875, 0.9433, 0.75, 0.9396, 0.75, 0.9396, 0.5625, 0.941, 0.5625, 0.941, 0.625, 0.942, 0.625, 0.942, 0.0, 0.0, 0.0, 0.0, 0.0, 0.0, 0.0, 0.0, 0.5, 0.9406, 0.5, 0.9406, 0.5625, 0.941, 0.5625, 0.941, 0.0, 0.0, 0.0, 0.0, 0.0, 0.0, 0.0, 0.0, 0.0, 0.0, 0.0, 0.0, 0.0, 0.0, 0.0, 0.0, 0.5, 0.8218, 0.5, 0.8218, 0.5625, 0.8229, 0.5625, 0.8229, 0.875, 0.5088, 0.8125, 0.5187, 0.8125, 0.5789, 0.875, 0.6294, 0.6875, 0.5462, 0.6875, 0.603, 0.75, 0.5771, 0.75, 0.5167, 0.5625, 0.5277, 0.5625, 0.5868, 0.625, 0.5942, 0.625, 0.5363, 0.875, 0.5079, 0.875, 0.5066, 0.875, 0.5088, 0.875, 0.6294, 0.875, 0.6289, 0.8125, 0.5789, 0.8125, 0.5789, 0.8125, 0.5789, 0.8125, 0.5789, 0.0, 0.0, 0.0, 0.0, 0.0, 0.0, 0.0, 0.0, 0.875, 0.75, 0.875, 0.6278, 0.875, 0.6289, 0.875, 0.75, 0.8226, 0.75, 0.617, 0.5, 0.875, 0.6278, 0.875, 0.75, 0.5625, 0.7343, 0.5625, 0.7343, 0.625, 0.7391, 0.625, 0.7391, 0.75, 0.7281, 0.8125, 0.7293, 0.8125, 0.6992, 0.75, 0.6979, 0.6875, 0.7448, 0.6875, 0.7164, 0.625, 0.7102, 0.625, 0.7391, 0.5625, 0.7048, 0.5625, 0.7048, 0.5, 0.703, 0.5, 0.703, 0.5, 0.7327, 0.5, 0.7327, 0.5625, 0.7343, 0.5625, 0.7343, 0.6875, 0.7164, 0.6875, 0.7164, 0.625, 0.7102, 0.625, 0.7102, 0.6875, 0.6597, 0.6875, 0.688, 0.75, 0.6677, 0.75, 0.6375, 0.5625, 0.6458, 0.5625, 0.6753, 0.625, 0.6812, 0.625, 0.6522, 0.5, 0.6436, 0.5, 0.6733, 0.5625, 0.6753, 0.5625, 0.6458, 0.625, 0.6812, 0.625, 0.6812, 0.6875, 0.688, 0.6875, 0.688, 0.8125, 0.6992, 0.8125, 0.6992, 0.75, 0.6979, 0.75, 0.6979, 0.875, 0.75, 0.8125, 0.639, 0.8125, 0.6691, 0.875, 0.75, 0.875, 0.75, 0.8125, 0.6992, 0.8125, 0.7293, 0.875, 0.75, 0.75, 0.6677, 0.75, 0.6677, 0.8125, 0.6691, 0.8125, 0.6691, 0.875, 0.75, 0.875, 0.75, 0.8125, 0.6992, 0.8125, 0.6992, 0.5, 0.703, 0.5, 0.7327, 0.5625, 0.7343, 0.5625, 0.7048, 0.5625, 0.7048, 0.5625, 0.7343, 0.625, 0.7391, 0.625, 0.7102, 0.6875, 0.7164, 0.6875, 0.7448, 0.75, 0.7281, 0.75, 0.6979, 0.6875, 0.7448, 0.6875, 0.7731, 0.75, 0.7583, 0.75, 0.7281, 0.5625, 0.7343, 0.5625, 0.7639, 0.625, 0.7681, 0.625, 0.7391, 0.5, 0.7327, 0.5, 0.7624, 0.5625, 0.7639, 0.5625, 0.7343, 0.875, 0.75, 0.8125, 0.7293, 0.8125, 0.7594, 0.875, 0.75, 0.875, 0.75, 0.8125, 0.6691, 0.8125, 0.6992, 0.875, 0.75, 0.5, 0.6733, 0.5, 0.703, 0.5625, 0.7048, 0.5625, 0.6753, 0.5625, 0.6753, 0.5625, 0.7048, 0.625, 0.7102, 0.625, 0.6812, 0.6875, 0.688, 0.6875, 0.7164, 0.75, 0.6979, 0.75, 0.6677, 0.6875, 0.7731, 0.6875, 0.7448, 0.625, 0.7391, 0.625, 0.7681, 0.75, 0.7583, 0.8125, 0.7594, 0.8125, 0.7293, 0.75, 0.7281, 0.75, 0.6979, 0.8125, 0.6992, 0.8125, 0.6691, 0.75, 0.6677, 0.6875, 0.7164, 0.6875, 0.688, 0.625, 0.6812, 0.625, 0.7102, 0.75, 0.7583, 0.75, 0.7583, 0.6875, 0.7731, 0.6875, 0.7731, 0.625, 0.7681, 0.625, 0.7681, 0.5625, 0.7639, 0.5625, 0.7639, 0.875, 0.75, 0.875, 0.75, 0.875, 0.75, 0.875, 0.75, 0.6875, 0.688, 0.6875, 0.688, 0.75, 0.6677, 0.75, 0.6677, 0.5625, 0.7639, 0.5625, 0.7639, 0.5, 0.7624, 0.5, 0.7624, 0.5625, 0.6753, 0.5625, 0.6753, 0.625, 0.6812, 0.625, 0.6812, 0.6875, 0.7731, 0.6875, 0.7731, 0.625, 0.7681, 0.625, 0.7681, 0.5, 0.6733, 0.5, 0.6733, 0.5625, 0.6753, 0.5625, 0.6753, 0.8125, 0.7594, 0.8125, 0.7594, 0.75, 0.7583, 0.75, 0.7583, 0.875, 0.75, 0.875, 0.75, 0.875, 0.75, 0.875, 0.75, 0.625, 0.7391, 0.625, 0.7391, 0.6875, 0.7448, 0.6875, 0.7448, 0.875, 0.75, 0.875, 0.75, 0.8125, 0.7594, 0.8125, 0.7594, 0.75, 0.7281, 0.75, 0.7281, 0.8125, 0.7293, 0.8125, 0.7293, 0.8125, 0.6691, 0.8125, 0.6691, 0.875, 0.75, 0.875, 0.75, 0.8125, 0.7293, 0.8125, 0.7293, 0.875, 0.75, 0.875, 0.75, 0.0, 0.0, 0.0, 0.0, 0.0, 0.0, 0.0, 0.0, 0.0, 0.0, 0.0, 0.0, 0.0, 0.0, 0.0, 0.0, 0.0, 0.0, 0.0, 0.0, 0.0, 0.0, 0.0, 0.0, 0.0, 0.0, 0.0, 0.0, 0.0, 0.0, 0.0, 0.0, 0.0, 0.0, 0.0, 0.0, 0.0, 0.0, 0.0, 0.0, 0.0, 0.0, 0.0, 0.0, 0.0, 0.0, 0.0, 0.0, 0.0, 0.0, 0.0, 0.0, 0.0, 0.0, 0.0, 0.0, 0.0, 0.0, 0.0, 0.0, 0.0, 0.0, 0.0, 0.0, 0.875, 0.6294, 0.8125, 0.5789, 0.8125, 0.5789, 0.875, 0.6294, 0.0, 0.0, 0.0, 0.0, 0.0, 0.0, 0.0, 0.0, 0.6875, 0.6597, 0.6875, 0.6313, 0.625, 0.6232, 0.625, 0.6522, 0.75, 0.6375, 0.8125, 0.639, 0.8125, 0.609, 0.75, 0.6073, 0.5, 0.6436, 0.5625, 0.6458, 0.5625, 0.6163, 0.25, 0.3218, 0.5625, 0.5868, 0.5625, 0.5277, 0.5, 0.5247, 0.0, 0.0, 0.0, 0.0, 0.0, 0.0, 0.0, 0.0, 0.0, 0.0, 0.0, 0.0, 0.8125, 1.0, 0.0, 0.0, 0.0, 0.0, 0.8125, 1.0, 0.75, 1.0, 0.0, 0.0, 0.0, 0.0, 0.75, 1.0, 0.6875, 1.0, 0.0, 0.0, 0.0, 0.0, 0.6875, 1.0, 0.625, 1.0, 0.0, 0.0, 0.0, 0.0, 0.625, 1.0, 0.5625, 1.0, 0.0, 0.0, 0.0, 0.0, 0.5625, 1.0, 0.5, 1.0, 0.0, 0.0, 0.0, 0.0, 0.0, 0.0, 0.0, 0.0, 0.0, 0.0, 0.0, 0.0, 0.875, 0.6897, 0.875, 0.6294, 0.875, 0.6294, 0.875, 0.6897, 0.8125, 0.609, 0.875, 0.6897, 0.875, 0.6897, 0.8125, 0.609, 0.0, 0.0, 0.0, 0.0, 0.0, 0.0, 0.0, 0.0, 0.0, 0.0, 0.0, 0.0, 0.0, 0.0, 0.0, 0.0, 0.0, 0.0, 0.0, 0.0, 0.0, 0.0, 0.0, 0.0, 0.8125, 0.5789, 0.8125, 0.5789, 0.0, 0.0, 0.0, 0.0, 0.0, 0.0, 0.0, 0.0, 0.0, 0.0, 0.0, 0.0, 0.0, 0.0, 0.0, 0.0, 0.0, 0.0, 0.0, 0.0, 0.0, 0.0, 0.0, 0.0, 0.0, 0.0, 0.0, 0.0, 0.0, 0.0, 0.0, 0.0, 0.0, 0.0, 0.0, 0.0, 0.0, 0.0, 0.0, 0.0, 0.0, 0.0, 0.0, 0.0, 0.8125, 0.5789, 0.0, 0.0, 0.0, 0.0, 0.875, 0.6294, 0.0, 0.0, 0.0, 0.0, 0.0, 0.0, 0.0, 0.0, 0.0, 0.0, 0.0, 0.0, 0.0, 0.0, 0.0, 0.0, 0.0, 0.0, 0.0, 0.0, 0.0, 0.0, 0.0, 0.0, 0.0, 0.0, 0.0, 0.0, 0.0, 0.0, 0.0, 0.0, 0.0, 0.0, 0.0, 0.0, 0.0, 0.0, 0.0, 0.0, 0.0, 0.0, 0.0, 0.0, 0.0, 0.0, 0.0, 0.0, 0.0, 0.0, 0.0, 0.0, 0.0, 0.0, 0.0, 0.0, 0.0, 0.0, 0.0, 0.0, 0.0, 0.0, 0.0, 0.0, 0.0, 0.0, 0.0, 0.0, 0.0, 0.0, 0.0, 0.0, 0.0, 0.0, 0.0, 0.0, 0.0, 0.0, 0.0, 0.0, 0.8125, 0.609, 0.875, 0.6897, 0.0, 0.0, 0.0, 0.0, 0.0, 0.0, 0.0, 0.0, 0.875, 0.6897, 0.875, 0.6294, 0.0, 0.0, 0.0, 0.0, 0.0, 0.0, 0.0, 0.0, 0.0, 0.0, 0.0, 0.0, 0.0, 0.0, 0.0, 0.0, 0.0, 0.0, 0.0, 0.0, 0.0, 0.0, 0.0, 0.0, 0.6875, 0.6313, 0.6875, 0.6313, 0.75, 0.6073, 0.75, 0.6073, 0.75, 0.5771, 0.75, 0.5771, 0.6875, 0.603, 0.6875, 0.603, 0.5625, 0.6163, 0.5625, 0.6163, 0.625, 0.6232, 0.625, 0.6232, 0.5625, 0.5868, 0.5625, 0.5868, 0.0, 0.0, 0.0, 0.0, 0.25, 0.3218, 0.25, 0.3218, 0.5625, 0.6163, 0.5625, 0.6163, 0.625, 0.5942, 0.625, 0.5942, 0.5625, 0.5868, 0.5625, 0.5868, 0.625, 0.6232, 0.625, 0.6232, 0.6875, 0.6313, 0.6875, 0.6313, 0.6875, 0.603, 0.6875, 0.603, 0.625, 0.5942, 0.625, 0.5942, 0.75, 0.6073, 0.75, 0.6073, 0.8125, 0.609, 0.8125, 0.609, 0.8125, 0.5789, 0.8125, 0.5789, 0.75, 0.5771, 0.75, 0.5771, 0.5625, 0.5868, 0.0, 0.0, 0.0, 0.0, 0.0, 0.0, 0.5625, 0.5868, 0.0, 0.0, 0.0, 0.0, 0.625, 0.5942, 0.625, 0.5942, 0.0, 0.0, 0.0, 0.0, 0.6875, 0.603, 0.6875, 0.603, 0.0, 0.0, 0.0, 0.0, 0.75, 0.5771, 0.75, 0.5771, 0.0, 0.0, 0.0, 0.0, 0.8125, 0.5789, 0.6875, 0.6313, 0.75, 0.6073, 0.0, 0.0, 0.0, 0.0, 0.75, 0.6073, 0.8125, 0.609, 0.0, 0.0, 0.0, 0.0, 0.625, 0.6232, 0.6875, 0.6313, 0.0, 0.0, 0.0, 0.0, 0.5625, 0.6163, 0.625, 0.6232, 0.0, 0.0, 0.0, 0.0, 0.25, 0.3218, 0.5625, 0.6163, 0.0, 0.0, 0.0, 0.0, 0.0, 0.0, 0.0, 0.0, 0.0, 0.0, 0.0, 0.0, 0.8125, 0.609, 0.0, 0.0, 0.0, 0.0, 0.8125, 0.609, 0.0, 0.0, 0.0, 0.0, 0.0, 0.0, 0.0, 0.0, 0.0, 0.0, 0.0, 0.0, 0.0, 0.0, 0.0, 0.0, 0.0, 0.0, 0.0, 0.0, 0.0, 0.0, 0.0, 0.0, 0.8125, 0.5789, 0.8125, 0.5789, 0.0, 0.0, 0.8125, 0.609, 0.8125, 0.5789, 0.8125, 0.609, 0.875, 0.6897, 0.875, 0.6294, 0.875, 0.6897, 0.8125, 0.609, 0.8125, 0.609, 0.0, 0.0, 0.0, 0.0, 0.0, 0.0, 0.0, 0.0, 0.0, 0.0, 0.75, 0.6073, 0.8125, 0.609, 0.75, 0.6073, 0.0, 0.0, 0.0, 0.0, 0.6875, 0.6313, 0.625, 0.6232, 0.6875, 0.6313, 0.0, 0.0, 0.0, 0.0, 0.625, 0.6232, 0.0, 0.0, 0.0, 0.0, 0.5625, 0.6163, 0.25, 0.3218, 0.5625, 0.6163, 0.0, 0.0, 0.0, 0.0, 0.0, 0.0, 0.0, 0.0, 0.8125, 0.5789, 0.75, 0.5771, 0.6875, 0.603, 0.0, 0.0, 0.0, 0.0, 0.75, 0.5771, 0.6875, 0.603, 0.625, 0.5942, 0.0, 0.0, 0.0, 0.0, 0.5625, 0.5868, 0.0, 0.0, 0.0, 0.0, 0.625, 0.5942, 0.0, 0.0, 0.0, 0.0, 0.0, 0.0, 0.5625, 0.5868])
me_cylinder_001.materials.append(mat_interior_capsule)
me_cylinder_001.materials.append(mat_base)
me_cylinder_001.use_remesh_fix_poles = True
me_cylinder_001.use_remesh_preserve_attributes = False
me_cylinder_001.use_mirror_vertex_groups = False
me_cylinder_001.update()
me_cylinder_002 = bpy.data.meshes.new('Cylinder.002')
me_cylinder_002.from_pydata([(0.1791, 0.04347, -0.7491), (0.3041, -0.1479, -0.711), (0.3041, -0.3392, -0.7491), (0.3041, -0.5014, -0.8575), (0.3041, -0.6098, -1.02), (0.3041, -0.6479, -1.211), (0.3041, -0.6098, -1.402), (0.3041, -0.5014, -1.565), (0.3041, -0.3392, -1.673), (0.3041, -0.1479, -1.711), (0.3041, 0.04347, -1.673), (0.3041, 0.2057, -1.565), (0.3041, 0.3141, -1.402), (0.3041, 0.3521, -1.211), (0.3041, 0.3141, -1.02), (0.3041, 0.2057, -0.8575), (0.3041, 0.04347, -0.7491)], [(0, 16)], [(6, 5, 4, 3, 2, 1, 16, 15, 14, 13, 12, 11, 10, 9, 8, 7)])
_uv = me_cylinder_002.uv_layers.new(name='UVMap')
_uv.uv.foreach_set('vector', [0.0, 0.0, 0.0, 0.0, 0.0, 0.0, 0.0, 0.0, 0.0, 0.0, 0.0, 0.0, 0.0, 0.0, 0.0, 0.0, 0.0, 0.0, 0.0, 0.0, 0.0, 0.0, 0.0, 0.0, 0.0, 0.0, 0.0, 0.0, 0.0, 0.0, 0.0, 0.0])
me_cylinder_002.use_remesh_fix_poles = True
me_cylinder_002.use_remesh_preserve_attributes = False
me_cylinder_002.use_mirror_vertex_groups = False
me_cylinder_002.update()

# ---- objects
ob_empty = bpy.data.objects.new('Empty', None)
ob_cylinder = bpy.data.objects.new('Cylinder', me_cylinder_001)
ob_cylinder_001 = bpy.data.objects.new('Cylinder.001', me_cylinder_002)

# ---- transforms, parenting, visibility, modifiers, constraints
ob_empty.location = (0.0, 0.0, 0.0)
ob_empty.rotation_euler = (1.571, -0.0, 1.571)
ob_empty.empty_display_type = 'IMAGE'
ob_empty.empty_display_size = 5.0
ob_empty.lineart.crease_threshold = 0.0
ob_cylinder.location = (0.0, 0.0, 0.0)
ob_cylinder.rotation_euler = (-1.571, -2.22e-16, 2.22e-16)
ob_cylinder.lineart.crease_threshold = 0.0
_m = ob_cylinder.modifiers.new('Mirror', 'MIRROR')
_m.use_clip = True
_m = ob_cylinder.modifiers.new('Auto Smooth', 'NODES')
_m.node_group = ng_auto_smooth
_gi = [s.identifier for s in ng_auto_smooth.interface.items_tree if s.item_type == 'SOCKET' and s.in_out == 'INPUT']
_m[_gi[1]] = 0.6981  # Angle
ob_cylinder_001.location = (0.0, 0.0, 0.0)
ob_cylinder_001.rotation_euler = (-1.571, -2.22e-16, 2.22e-16)
ob_cylinder_001.lineart.crease_threshold = 0.0
_m = ob_cylinder_001.modifiers.new('Auto Smooth', 'NODES')
_m.node_group = ng_auto_smooth
_gi = [s.identifier for s in ng_auto_smooth.interface.items_tree if s.item_type == 'SOCKET' and s.in_out == 'INPUT']
_m[_gi[1]] = 0.7854  # Angle

# ---- collection membership
col_collection.objects.link(ob_empty)
col_collection.objects.link(ob_cylinder)
col_collection.objects.link(ob_cylinder_001)

# ---- scene / render settings (as saved in the file)
scene.frame_start = 1; scene.frame_end = 250; scene.frame_set(1)
scene.render.engine = 'BLENDER_EEVEE_NEXT'
scene.cycles.use_denoising = False
scene.cycles.samples = 128
scene.cycles.sampling_pattern = 'TABULATED_SOBOL'
scene.cycles.use_adaptive_sampling = False
scene.cycles.use_light_tree = False
scene.view_settings.view_transform = 'Filmic'
bpy.context.view_layer.update()

# ---- added for rendering (the .blend has no active camera and no usable light): camera, sun
cam_auto = bpy.data.cameras.new('AutoCamera')
cam_auto.lens = 50.0
cam_auto.sensor_width = 36.0
cam_auto.clip_end = 1000.0
ob_auto_camera = bpy.data.objects.new('AutoCamera', cam_auto)
scene.collection.objects.link(ob_auto_camera)
ob_auto_camera.location = (3.93979, -5.35797, 2.77735)
ob_auto_camera.rotation_euler = (1.09748, -7.21219e-08, 0.694738)
scene.camera = ob_auto_camera
light_auto_sun = bpy.data.lights.new('AutoSun', 'SUN')
light_auto_sun.energy = 3.0
light_auto_sun.angle = 0.0523599
ob_auto_sun = bpy.data.objects.new('AutoSun', light_auto_sun)
scene.collection.objects.link(ob_auto_sun)
ob_auto_sun.rotation_euler = (0.872665, 0.174533, 0.523599)
bpy.context.view_layer.update()

